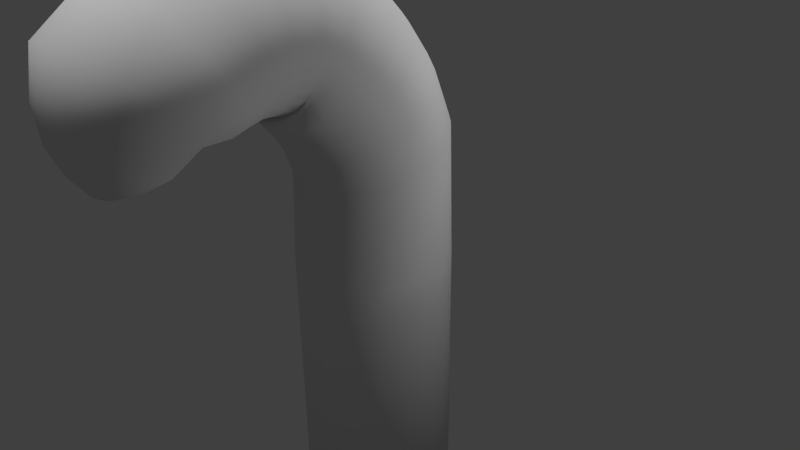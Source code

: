 # Source: 141029_Spotted-garden-eel.blend  (saved by Blender 2.70.0; exported with 4.5.12 LTS)
import bpy
from mathutils import Matrix  # noqa: F401  (used for matrix-valued properties, if any)

bpy.ops.wm.read_factory_settings(use_empty=True)
scene = bpy.context.scene
scene.name = 'Scene'

# ---- collections
col_collection_1 = bpy.data.collections.new('Collection 1'); scene.collection.children.link(col_collection_1)
col_collection_11 = bpy.data.collections.new('Collection 11'); scene.collection.children.link(col_collection_11)

# ---- materials (node trees are filled in below, after node groups)
mat_ell = bpy.data.materials.new('ell')
mat_ell.alpha_threshold = 0.0
mat_ell.use_transparent_shadow = False
mat_ell.roughness = 0.5
mat_ell.line_color = (0.0, 0.0, 0.0, 1.0)

# ---- material node trees

# ---- world
world_world = bpy.data.worlds.new('World'); scene.world = world_world
world_world.color = (0.05088, 0.05088, 0.05088)
world_world.use_sun_shadow = False
world_world.sun_shadow_jitter_overblur = 0.0
world_world.cycles.sampling_method = 'MANUAL'
world_world.cycles.sample_map_resolution = 256

# ---- cameras
cam_camera = bpy.data.cameras.new('Camera')
cam_camera.clip_end = 100.0
cam_camera.lens = 35.0
cam_camera.sensor_width = 32.0
cam_camera.sensor_height = 18.0
cam_camera.ortho_scale = 7.314
cam_camera.dof.focus_distance = 0.0
cam_camera.dof.aperture_fstop = 128.0

# ---- lights
light_001 = bpy.data.lights.new('サン.001', 'SUN')
light_001.transmission_factor = 0.0
light_001.angle = 0.1993
light_001.energy = 1.0
light_001.shadow_buffer_clip_start = 0.5
light_001.shadow_soft_size = 0.1
light_001.shadow_cascade_max_distance = 1000.0
light_001.cycles.use_multiple_importance_sampling = False
light_x = bpy.data.lights.new('サン', 'SUN')
light_x.transmission_factor = 0.0
light_x.angle = 0.1993
light_x.energy = 1.0
light_x.shadow_buffer_clip_start = 0.5
light_x.shadow_soft_size = 0.1
light_x.shadow_cascade_max_distance = 1000.0
light_x.cycles.use_multiple_importance_sampling = False
light_lamp = bpy.data.lights.new('Lamp', 'POINT')
light_lamp.transmission_factor = 0.0
light_lamp.cutoff_distance = 30.0
light_lamp.energy = 100.0
light_lamp.shadow_buffer_clip_start = 1.001
light_lamp.shadow_soft_size = 0.1
light_lamp.shadow_maximum_resolution = 0.006
light_lamp.use_absolute_resolution = True
light_lamp.cycles.use_multiple_importance_sampling = False

# ---- meshes
me_circle = bpy.data.meshes.new('Circle')
me_circle.from_pydata([(0.0, 1.0, 0.0), (-0.1951, 0.9808, 0.0), (-0.3827, 0.9239, 0.0), (-0.5556, 0.8315, 0.0), (-0.7071, 0.7071, 0.0), (-0.8315, 0.5556, 0.0), (-0.9239, 0.3827, 0.0), (-0.9808, 0.1951, 0.0), (-1.0, 7.55e-08, 0.0), (-0.9808, -0.1951, 0.0), (-0.9239, -0.3827, 0.0), (-0.8315, -0.5556, 0.0), (-0.7071, -0.7071, 0.0), (-0.5556, -0.8315, 0.0), (-0.3827, -0.9239, 0.0), (-0.1951, -0.9808, 0.0), (3.258e-07, -1.0, 0.0), (0.1951, -0.9808, 0.0), (0.3827, -0.9239, 0.0), (0.5556, -0.8315, 0.0), (0.7071, -0.7071, 0.0), (0.8315, -0.5556, 0.0), (0.9239, -0.3827, 0.0), (0.9808, -0.1951, 0.0), (1.0, 9.656e-07, 0.0), (0.9808, 0.1951, 0.0), (0.9239, 0.3827, 0.0), (0.8315, 0.5556, 0.0), (0.7071, 0.7071, 0.0), (0.5556, 0.8315, 0.0), (0.3827, 0.9239, 0.0), (0.1951, 0.9808, 0.0), (0.0, 1.0, 3.641), (-0.1951, 0.9808, 3.641), (-0.3827, 0.9239, 3.641), (-0.5556, 0.8315, 3.641), (-0.7071, 0.7071, 3.641), (-0.8315, 0.5556, 3.641), (-0.9239, 0.3827, 3.641), (-0.9808, 0.1951, 3.641), (-1.0, 7.55e-08, 3.641), (-0.9808, -0.1951, 3.641), (-0.9239, -0.3827, 3.641), (-0.8315, -0.5556, 3.641), (-0.7071, -0.7071, 3.641), (-0.5556, -0.8315, 3.641), (-0.3827, -0.9239, 3.641), (-0.1951, -0.9808, 3.641), (3.258e-07, -1.0, 3.641), (0.1951, -0.9808, 3.641), (0.3827, -0.9239, 3.641), (0.5556, -0.8315, 3.641), (0.7071, -0.7071, 3.641), (0.8315, -0.5556, 3.641), (0.9239, -0.3827, 3.641), (0.9808, -0.1951, 3.641), (1.0, 9.656e-07, 3.641), (0.9808, 0.1951, 3.641), (0.9239, 0.3827, 3.641), (0.8315, 0.5556, 3.641), (0.7071, 0.7071, 3.641), (0.5556, 0.8315, 3.641), (0.3827, 0.9239, 3.641), (0.1951, 0.9808, 3.641), (-4.644e-07, 0.9299, 5.517), (-0.1951, 0.9121, 5.51), (-0.3827, 0.8591, 5.489), (-0.5556, 0.7732, 5.455), (-0.7071, 0.6576, 5.409), (-0.8315, 0.5166, 5.354), (-0.9239, 0.3559, 5.29), (-0.9808, 0.1814, 5.221), (-1.0, -6.112e-07, 5.149), (-0.9808, -0.1814, 5.078), (-0.9239, -0.3559, 5.009), (-0.8315, -0.5166, 4.945), (-0.7071, -0.6576, 4.889), (-0.5556, -0.7732, 4.844), (-0.3827, -0.8592, 4.81), (-0.1951, -0.9121, 4.789), (-1.386e-07, -0.9299, 4.782), (0.1951, -0.9121, 4.789), (0.3827, -0.8592, 4.81), (0.5556, -0.7732, 4.844), (0.7071, -0.6576, 4.889), (0.8315, -0.5166, 4.945), (0.9239, -0.3559, 5.009), (0.9808, -0.1814, 5.078), (1.0, 2.165e-07, 5.149), (0.9808, 0.1814, 5.221), (0.9239, 0.3559, 5.29), (0.8315, 0.5166, 5.354), (0.7071, 0.6576, 5.409), (0.5556, 0.7732, 5.455), (0.3827, 0.8592, 5.489), (0.1951, 0.9121, 5.51), (-5.393e-07, 0.679, 6.128), (-0.1951, 0.6622, 6.119), (-0.3827, 0.6125, 6.092), (-0.5556, 0.5317, 6.047), (-0.7071, 0.423, 5.986), (-0.8315, 0.2905, 5.913), (-0.9239, 0.1393, 5.829), (-0.9808, -0.0247, 5.738), (-1.0, -0.1953, 5.643), (-0.9808, -0.3658, 5.548), (-0.9239, -0.5298, 5.457), (-0.8315, -0.681, 5.373), (-0.7071, -0.8135, 5.3), (-0.5556, -0.9222, 5.24), (-0.3827, -1.003, 5.195), (-0.1951, -1.053, 5.167), (-2.135e-07, -1.07, 5.158), (0.1951, -1.053, 5.167), (0.3827, -1.003, 5.195), (0.5556, -0.9222, 5.24), (0.7071, -0.8135, 5.3), (0.8315, -0.681, 5.373), (0.9239, -0.5298, 5.457), (0.9808, -0.3658, 5.548), (1.0, -0.1953, 5.643), (0.9808, -0.0247, 5.738), (0.9239, 0.1393, 5.829), (0.8315, 0.2905, 5.913), (0.7071, 0.423, 5.986), (0.5556, 0.5317, 6.047), (0.3827, 0.6125, 6.092), (0.1951, 0.6622, 6.119), (-4.657e-07, 0.549, 6.353), (-0.1951, 0.5331, 6.342), (-0.3827, 0.4863, 6.31), (-0.5556, 0.4102, 6.257), (-0.7071, 0.3078, 6.187), (-0.8315, 0.1831, 6.101), (-0.9239, 0.04078, 6.003), (-0.9808, -0.1136, 5.896), (-1.0, -0.2742, 5.785), (-0.9808, -0.4348, 5.675), (-0.9239, -0.5893, 5.568), (-0.8315, -0.7316, 5.47), (-0.7071, -0.8563, 5.384), (-0.5556, -0.9587, 5.313), (-0.3827, -1.035, 5.261), (-0.1951, -1.082, 5.229), (-1.398e-07, -1.097, 5.218), (0.1951, -1.082, 5.229), (0.3827, -1.035, 5.261), (0.5556, -0.9587, 5.313), (0.7071, -0.8563, 5.384), (0.8315, -0.7316, 5.47), (0.9239, -0.5893, 5.568), (0.9808, -0.4348, 5.675), (1.0, -0.2742, 5.785), (0.9808, -0.1136, 5.896), (0.9239, 0.04078, 6.003), (0.8315, 0.1831, 6.101), (0.7071, 0.3078, 6.187), (0.5556, 0.4102, 6.257), (0.3827, 0.4863, 6.31), (0.1951, 0.5331, 6.342), (-6.707e-07, 0.2469, 6.775), (-0.1951, 0.2327, 6.763), (-0.3827, 0.1905, 6.724), (-0.5556, 0.1221, 6.662), (-0.7071, 0.03001, 6.579), (-0.8315, -0.08221, 6.477), (-0.9239, -0.2102, 6.361), (-0.9808, -0.3492, 6.235), (-1.0, -0.4936, 6.103), (-0.9808, -0.6381, 5.972), (-0.9239, -0.777, 5.846), (-0.8315, -0.905, 5.73), (-0.7071, -1.017, 5.628), (-0.5556, -1.109, 5.545), (-0.3827, -1.178, 5.483), (-0.1951, -1.22, 5.444), (-3.448e-07, -1.234, 5.431), (0.1951, -1.22, 5.444), (0.3827, -1.178, 5.483), (0.5556, -1.109, 5.545), (0.7071, -1.017, 5.628), (0.8315, -0.905, 5.73), (0.9239, -0.777, 5.846), (0.9808, -0.6381, 5.972), (1.0, -0.4936, 6.103), (0.9808, -0.3492, 6.235), (0.9239, -0.2102, 6.361), (0.8315, -0.08221, 6.477), (0.7071, 0.03001, 6.579), (0.5556, 0.1221, 6.662), (0.3827, 0.1905, 6.724), (0.1951, 0.2327, 6.763), (-4.91e-07, -0.1107, 7.158), (-0.1951, -0.1232, 7.144), (-0.3827, -0.1604, 7.101), (-0.5556, -0.2208, 7.031), (-0.7071, -0.3021, 6.937), (-0.8315, -0.4011, 6.822), (-0.9239, -0.5141, 6.691), (-0.9808, -0.6367, 6.549), (-1.0, -0.7642, 6.402), (-0.9808, -0.8916, 6.254), (-0.9239, -1.014, 6.112), (-0.8315, -1.127, 5.981), (-0.7071, -1.226, 5.866), (-0.5556, -1.308, 5.772), (-0.3827, -1.368, 5.702), (-0.1951, -1.405, 5.659), (-1.652e-07, -1.418, 5.645), (0.1951, -1.405, 5.659), (0.3827, -1.368, 5.702), (0.5556, -1.308, 5.772), (0.7071, -1.226, 5.866), (0.8315, -1.127, 5.981), (0.9239, -1.014, 6.112), (0.9808, -0.8916, 6.254), (1.0, -0.7642, 6.402), (0.9808, -0.6367, 6.549), (0.9239, -0.5141, 6.691), (0.8315, -0.4011, 6.822), (0.7071, -0.3021, 6.937), (0.5556, -0.2208, 7.031), (0.3827, -0.1604, 7.101), (0.1951, -0.1232, 7.144), (-3.392e-07, -0.679, 7.607), (-0.1951, -0.6875, 7.59), (-0.3827, -0.7128, 7.539), (-0.5556, -0.7538, 7.456), (-0.7071, -0.809, 7.345), (-0.8315, -0.8763, 7.209), (-0.9239, -0.9531, 7.054), (-0.9808, -1.036, 6.886), (-1.0, -1.123, 6.711), (-0.9808, -1.21, 6.537), (-0.9239, -1.293, 6.369), (-0.8315, -1.37, 6.214), (-0.7071, -1.437, 6.078), (-0.5556, -1.492, 5.966), (-0.3827, -1.533, 5.884), (-0.1951, -1.559, 5.833), (-1.34e-08, -1.567, 5.815), (0.1951, -1.559, 5.833), (0.3827, -1.533, 5.884), (0.5556, -1.492, 5.966), (0.7071, -1.437, 6.078), (0.8315, -1.37, 6.214), (0.9239, -1.293, 6.369), (0.9808, -1.21, 6.537), (1.0, -1.123, 6.711), (0.9808, -1.036, 6.886), (0.9239, -0.9531, 7.054), (0.8315, -0.8763, 7.209), (0.7071, -0.809, 7.345), (0.5556, -0.7538, 7.456), (0.3827, -0.7128, 7.539), (0.1951, -0.6875, 7.59), (-2.269e-07, -1.357, 7.856), (-0.1951, -1.358, 7.836), (-0.3827, -1.361, 7.78), (-0.5556, -1.367, 7.687), (-0.7071, -1.375, 7.563), (-0.8315, -1.384, 7.412), (-0.9239, -1.394, 7.239), (-0.9808, -1.406, 7.052), (-1.0, -1.418, 6.857), (-0.9808, -1.43, 6.663), (-0.9239, -1.441, 6.475), (-0.8315, -1.451, 6.303), (-0.7071, -1.461, 6.152), (-0.5556, -1.468, 6.027), (-0.3827, -1.474, 5.935), (-0.1951, -1.477, 5.878), (9.89e-08, -1.478, 5.859), (0.1951, -1.477, 5.878), (0.3827, -1.474, 5.935), (0.5556, -1.468, 6.027), (0.7071, -1.461, 6.152), (0.8315, -1.451, 6.303), (0.9239, -1.441, 6.475), (0.9808, -1.43, 6.663), (1.0, -1.418, 6.857), (0.9808, -1.406, 7.052), (0.9239, -1.394, 7.239), (0.8315, -1.384, 7.412), (0.7071, -1.375, 7.563), (0.5556, -1.367, 7.687), (0.3827, -1.361, 7.78), (0.1951, -1.358, 7.836), (-1.631e-07, -1.896, 7.871), (-0.1951, -1.893, 7.852), (-0.3827, -1.886, 7.796), (-0.5556, -1.875, 7.704), (-0.7071, -1.859, 7.581), (-0.8315, -1.841, 7.43), (-0.9239, -1.819, 7.259), (-0.9808, -1.796, 7.073), (-1.0, -1.772, 6.879), (-0.9808, -1.747, 6.685), (-0.9239, -1.724, 6.499), (-0.8315, -1.703, 6.328), (-0.7071, -1.684, 6.177), (-0.5556, -1.668, 6.054), (-0.3827, -1.657, 5.962), (-0.1951, -1.65, 5.906), (1.627e-07, -1.648, 5.887), (0.1951, -1.65, 5.906), (0.3827, -1.657, 5.962), (0.5556, -1.668, 6.054), (0.7071, -1.684, 6.177), (0.8315, -1.703, 6.328), (0.9239, -1.724, 6.499), (0.9808, -1.747, 6.685), (1.0, -1.772, 6.879), (0.9808, -1.796, 7.073), (0.9239, -1.819, 7.259), (0.8315, -1.841, 7.43), (0.7071, -1.859, 7.581), (0.5556, -1.875, 7.704), (0.3827, -1.886, 7.796), (0.1951, -1.893, 7.852), (-1.131e-07, -2.469, 7.773), (-0.1951, -2.462, 7.755), (-0.3827, -2.442, 7.702), (-0.5556, -2.41, 7.615), (-0.7071, -2.367, 7.499), (-0.8315, -2.315, 7.356), (-0.9239, -2.255, 7.194), (-0.9808, -2.19, 7.018), (-1.0, -2.123, 6.835), (-0.9808, -2.055, 6.652), (-0.9239, -1.99, 6.476), (-0.8315, -1.931, 6.314), (-0.7071, -1.878, 6.172), (-0.5556, -1.835, 6.055), (-0.3827, -1.803, 5.968), (-0.1951, -1.784, 5.915), (2.128e-07, -1.777, 5.897), (0.1951, -1.784, 5.915), (0.3827, -1.803, 5.968), (0.5556, -1.835, 6.055), (0.7071, -1.878, 6.172), (0.8315, -1.931, 6.314), (0.9239, -1.99, 6.476), (0.9808, -2.055, 6.652), (1.0, -2.123, 6.835), (0.9808, -2.19, 7.018), (0.9239, -2.255, 7.194), (0.8315, -2.315, 7.356), (0.7071, -2.367, 7.499), (0.5556, -2.41, 7.615), (0.3827, -2.442, 7.702), (0.1951, -2.462, 7.755), (-8.031e-09, -3.074, 7.523), (-0.1951, -3.064, 7.507), (-0.3827, -3.033, 7.459), (-0.5556, -2.982, 7.382), (-0.7071, -2.914, 7.278), (-0.8315, -2.831, 7.151), (-0.9239, -2.736, 7.006), (-0.9808, -2.633, 6.85), (-1.0, -2.526, 6.686), (-0.9808, -2.419, 6.523), (-0.9239, -2.316, 6.367), (-0.8315, -2.221, 6.222), (-0.7071, -2.138, 6.095), (-0.5556, -2.07, 5.991), (-0.3827, -2.019, 5.914), (-0.1951, -1.988, 5.866), (3.178e-07, -1.977, 5.85), (0.1951, -1.988, 5.866), (0.3827, -2.019, 5.914), (0.5556, -2.07, 5.991), (0.7071, -2.138, 6.095), (0.8315, -2.221, 6.222), (0.9239, -2.316, 6.367), (0.9808, -2.419, 6.523), (1.0, -2.526, 6.686), (0.9808, -2.633, 6.85), (0.9239, -2.736, 7.006), (0.8315, -2.831, 7.151), (0.7071, -2.914, 7.278), (0.5556, -2.982, 7.382), (0.3827, -3.033, 7.459), (0.1951, -3.064, 7.507), (7.83e-08, -3.719, 7.028), (-0.1951, -3.703, 7.016), (-0.3827, -3.658, 6.982), (-0.5556, -3.583, 6.927), (-0.7071, -3.484, 6.853), (-0.8315, -3.362, 6.762), (-0.9239, -3.224, 6.659), (-0.9808, -3.073, 6.547), (-1.0, -2.917, 6.43), (-0.9808, -2.76, 6.314), (-0.9239, -2.61, 6.201), (-0.8315, -2.471, 6.098), (-0.7071, -2.35, 6.008), (-0.5556, -2.25, 5.933), (-0.3827, -2.176, 5.878), (-0.1951, -2.13, 5.844), (4.041e-07, -2.115, 5.833), (0.1951, -2.13, 5.844), (0.3827, -2.176, 5.878), (0.5556, -2.25, 5.933), (0.7071, -2.35, 6.008), (0.8315, -2.471, 6.098), (0.9239, -2.61, 6.201), (0.9808, -2.76, 6.314), (1.0, -2.917, 6.43), (0.9808, -3.073, 6.547), (0.9239, -3.224, 6.659), (0.8315, -3.362, 6.762), (0.7071, -3.484, 6.853), (0.5556, -3.583, 6.927), (0.3827, -3.658, 6.982), (0.1951, -3.703, 7.016), (-6.886e-08, -3.842, 6.498), (-0.1563, -3.828, 6.492), (-0.3066, -3.786, 6.473), (-0.4451, -3.718, 6.443), (-0.5665, -3.628, 6.402), (-0.6661, -3.517, 6.352), (-0.7402, -3.391, 6.295), (-0.7858, -3.254, 6.233), (-0.8011, -3.111, 6.169), (-0.7858, -2.969, 6.105), (-0.7402, -2.832, 6.043), (-0.6661, -2.705, 5.986), (-0.5665, -2.595, 5.937), (-0.4451, -2.504, 5.896), (-0.3066, -2.436, 5.865), (-0.1563, -2.395, 5.847), (1.922e-07, -2.381, 5.84), (0.1563, -2.395, 5.847), (0.3066, -2.436, 5.865), (0.4451, -2.504, 5.896), (0.5665, -2.595, 5.937), (0.6661, -2.705, 5.986), (0.7402, -2.832, 6.043), (0.7858, -2.969, 6.105), (0.8011, -3.111, 6.169), (0.7858, -3.254, 6.233), (0.7402, -3.391, 6.295), (0.6661, -3.517, 6.352), (0.5665, -3.628, 6.402), (0.4451, -3.718, 6.443), (0.3066, -3.786, 6.473), (0.1563, -3.828, 6.492), (2.657e-07, -3.811, 6.074), (-0.1169, -3.801, 6.069), (-0.2294, -3.77, 6.055), (-0.333, -3.719, 6.033), (-0.4239, -3.651, 6.002), (-0.4984, -3.568, 5.965), (-0.5538, -3.474, 5.922), (-0.5879, -3.371, 5.876), (-0.5994, -3.265, 5.828), (-0.5879, -3.158, 5.78), (-0.5538, -3.055, 5.734), (-0.4984, -2.961, 5.691), (-0.4239, -2.878, 5.654), (-0.333, -2.81, 5.623), (-0.2294, -2.76, 5.601), (-0.1169, -2.729, 5.587), (4.61e-07, -2.718, 5.582), (0.1169, -2.729, 5.587), (0.2294, -2.76, 5.601), (0.333, -2.81, 5.623), (0.4239, -2.878, 5.654), (0.4984, -2.961, 5.691), (0.5538, -3.055, 5.734), (0.5879, -3.158, 5.78), (0.5994, -3.265, 5.828), (0.5879, -3.371, 5.876), (0.5538, -3.474, 5.922), (0.4984, -3.568, 5.965), (0.4239, -3.651, 6.002), (0.333, -3.719, 6.033), (0.2294, -3.77, 6.055), (0.1169, -3.801, 6.069), (2.797e-07, -3.695, 5.788), (-0.07328, -3.688, 5.785), (-0.1437, -3.669, 5.776), (-0.2087, -3.637, 5.762), (-0.2656, -3.594, 5.742), (-0.3123, -3.543, 5.719), (-0.347, -3.483, 5.692), (-0.3684, -3.419, 5.664), (-0.3756, -3.352, 5.633), (-0.3684, -3.285, 5.603), (-0.347, -3.221, 5.574), (-0.3123, -3.162, 5.548), (-0.2656, -3.11, 5.524), (-0.2087, -3.067, 5.505), (-0.1437, -3.036, 5.491), (-0.07328, -3.016, 5.482), (4.02e-07, -3.01, 5.479), (0.07328, -3.016, 5.482), (0.1437, -3.036, 5.491), (0.2087, -3.067, 5.505), (0.2656, -3.11, 5.524), (0.3123, -3.162, 5.548), (0.347, -3.221, 5.574), (0.3684, -3.285, 5.603), (0.3756, -3.352, 5.633), (0.3684, -3.419, 5.664), (0.347, -3.483, 5.692), (0.3123, -3.543, 5.719), (0.2656, -3.594, 5.742), (0.2087, -3.637, 5.762), (0.1437, -3.669, 5.776), (0.07328, -3.688, 5.785), (2.336e-07, -3.514, 5.546), (-0.02168, -3.512, 5.545), (-0.04252, -3.506, 5.542), (-0.06173, -3.497, 5.538), (-0.07857, -3.484, 5.532), (-0.09239, -3.469, 5.525), (-0.1027, -3.451, 5.517), (-0.109, -3.432, 5.509), (-0.1111, -3.412, 5.5), (-0.109, -3.393, 5.491), (-0.1027, -3.374, 5.483), (-0.09239, -3.356, 5.475), (-0.07857, -3.341, 5.468), (-0.06173, -3.328, 5.462), (-0.04252, -3.319, 5.458), (-0.02168, -3.313, 5.455), (2.698e-07, -3.311, 5.454), (0.02168, -3.313, 5.455), (0.04252, -3.319, 5.458), (0.06173, -3.328, 5.462), (0.07857, -3.341, 5.468), (0.09239, -3.356, 5.475), (0.1027, -3.374, 5.483), (0.109, -3.393, 5.491), (0.1111, -3.412, 5.5), (0.109, -3.432, 5.509), (0.1027, -3.451, 5.517), (0.09239, -3.469, 5.525), (0.07857, -3.484, 5.532), (0.06173, -3.497, 5.538), (0.04252, -3.506, 5.542), (0.02168, -3.512, 5.545)], [], [(1, 0, 31, 30, 29, 28, 27, 26, 25, 24, 23, 22, 21, 20, 19, 18, 17, 16, 15, 14, 13, 12, 11, 10, 9, 8, 7, 6, 5, 4, 3, 2), (61, 62, 94, 93), (29, 30, 62, 61), (25, 26, 58, 57), (21, 22, 54, 53), (17, 18, 50, 49), (9, 10, 42, 41), (5, 6, 38, 37), (1, 2, 34, 33), (13, 14, 46, 45), (30, 31, 63, 62), (26, 27, 59, 58), (22, 23, 55, 54), (18, 19, 51, 50), (14, 15, 47, 46), (10, 11, 43, 42), (6, 7, 39, 38), (2, 3, 35, 34), (31, 0, 32, 63), (27, 28, 60, 59), (23, 24, 56, 55), (19, 20, 52, 51), (15, 16, 48, 47), (11, 12, 44, 43), (7, 8, 40, 39), (3, 4, 36, 35), (28, 29, 61, 60), (24, 25, 57, 56), (20, 21, 53, 52), (16, 17, 49, 48), (4, 5, 37, 36), (0, 1, 33, 32), (12, 13, 45, 44), (8, 9, 41, 40), (93, 94, 126, 125), (57, 58, 90, 89), (53, 54, 86, 85), (49, 50, 82, 81), (45, 46, 78, 77), (41, 42, 74, 73), (37, 38, 70, 69), (33, 34, 66, 65), (62, 63, 95, 94), (58, 59, 91, 90), (54, 55, 87, 86), (50, 51, 83, 82), (34, 35, 67, 66), (46, 47, 79, 78), (42, 43, 75, 74), (38, 39, 71, 70), (63, 32, 64, 95), (59, 60, 92, 91), (55, 56, 88, 87), (51, 52, 84, 83), (39, 40, 72, 71), (35, 36, 68, 67), (47, 48, 80, 79), (43, 44, 76, 75), (60, 61, 93, 92), (56, 57, 89, 88), (52, 53, 85, 84), (48, 49, 81, 80), (44, 45, 77, 76), (40, 41, 73, 72), (36, 37, 69, 68), (32, 33, 65, 64), (125, 126, 158, 157), (89, 90, 122, 121), (85, 86, 118, 117), (81, 82, 114, 113), (77, 78, 110, 109), (73, 74, 106, 105), (69, 70, 102, 101), (65, 66, 98, 97), (94, 95, 127, 126), (90, 91, 123, 122), (86, 87, 119, 118), (82, 83, 115, 114), (78, 79, 111, 110), (74, 75, 107, 106), (70, 71, 103, 102), (66, 67, 99, 98), (95, 64, 96, 127), (91, 92, 124, 123), (87, 88, 120, 119), (83, 84, 116, 115), (67, 68, 100, 99), (79, 80, 112, 111), (75, 76, 108, 107), (71, 72, 104, 103), (92, 93, 125, 124), (88, 89, 121, 120), (84, 85, 117, 116), (80, 81, 113, 112), (72, 73, 105, 104), (68, 69, 101, 100), (64, 65, 97, 96), (76, 77, 109, 108), (157, 158, 190, 189), (121, 122, 154, 153), (117, 118, 150, 149), (113, 114, 146, 145), (105, 106, 138, 137), (101, 102, 134, 133), (97, 98, 130, 129), (109, 110, 142, 141), (126, 127, 159, 158), (122, 123, 155, 154), (118, 119, 151, 150), (114, 115, 147, 146), (110, 111, 143, 142), (106, 107, 139, 138), (102, 103, 135, 134), (98, 99, 131, 130), (127, 96, 128, 159), (123, 124, 156, 155), (119, 120, 152, 151), (115, 116, 148, 147), (111, 112, 144, 143), (107, 108, 140, 139), (103, 104, 136, 135), (99, 100, 132, 131), (124, 125, 157, 156), (120, 121, 153, 152), (116, 117, 149, 148), (112, 113, 145, 144), (100, 101, 133, 132), (96, 97, 129, 128), (108, 109, 141, 140), (104, 105, 137, 136), (189, 190, 222, 221), (153, 154, 186, 185), (149, 150, 182, 181), (145, 146, 178, 177), (133, 134, 166, 165), (129, 130, 162, 161), (141, 142, 174, 173), (137, 138, 170, 169), (158, 159, 191, 190), (154, 155, 187, 186), (150, 151, 183, 182), (146, 147, 179, 178), (138, 139, 171, 170), (134, 135, 167, 166), (130, 131, 163, 162), (142, 143, 175, 174), (159, 128, 160, 191), (155, 156, 188, 187), (151, 152, 184, 183), (147, 148, 180, 179), (143, 144, 176, 175), (139, 140, 172, 171), (135, 136, 168, 167), (131, 132, 164, 163), (156, 157, 189, 188), (152, 153, 185, 184), (148, 149, 181, 180), (144, 145, 177, 176), (128, 129, 161, 160), (140, 141, 173, 172), (136, 137, 169, 168), (132, 133, 165, 164), (221, 222, 254, 253), (185, 186, 218, 217), (181, 182, 214, 213), (177, 178, 210, 209), (161, 162, 194, 193), (173, 174, 206, 205), (169, 170, 202, 201), (165, 166, 198, 197), (190, 191, 223, 222), (186, 187, 219, 218), (182, 183, 215, 214), (178, 179, 211, 210), (166, 167, 199, 198), (162, 163, 195, 194), (174, 175, 207, 206), (170, 171, 203, 202), (191, 160, 192, 223), (187, 188, 220, 219), (183, 184, 216, 215), (179, 180, 212, 211), (171, 172, 204, 203), (167, 168, 200, 199), (163, 164, 196, 195), (175, 176, 208, 207), (188, 189, 221, 220), (184, 185, 217, 216), (180, 181, 213, 212), (176, 177, 209, 208), (172, 173, 205, 204), (168, 169, 201, 200), (164, 165, 197, 196), (160, 161, 193, 192), (253, 254, 286, 285), (217, 218, 250, 249), (213, 214, 246, 245), (209, 210, 242, 241), (205, 206, 238, 237), (201, 202, 234, 233), (197, 198, 230, 229), (193, 194, 226, 225), (222, 223, 255, 254), (218, 219, 251, 250), (214, 215, 247, 246), (210, 211, 243, 242), (194, 195, 227, 226), (206, 207, 239, 238), (202, 203, 235, 234), (198, 199, 231, 230), (223, 192, 224, 255), (219, 220, 252, 251), (215, 216, 248, 247), (211, 212, 244, 243), (199, 200, 232, 231), (195, 196, 228, 227), (207, 208, 240, 239), (203, 204, 236, 235), (220, 221, 253, 252), (216, 217, 249, 248), (212, 213, 245, 244), (208, 209, 241, 240), (204, 205, 237, 236), (200, 201, 233, 232), (196, 197, 229, 228), (192, 193, 225, 224), (285, 286, 318, 317), (249, 250, 282, 281), (245, 246, 278, 277), (241, 242, 274, 273), (237, 238, 270, 269), (233, 234, 266, 265), (229, 230, 262, 261), (225, 226, 258, 257), (254, 255, 287, 286), (250, 251, 283, 282), (246, 247, 279, 278), (242, 243, 275, 274), (238, 239, 271, 270), (234, 235, 267, 266), (230, 231, 263, 262), (226, 227, 259, 258), (255, 224, 256, 287), (251, 252, 284, 283), (247, 248, 280, 279), (243, 244, 276, 275), (227, 228, 260, 259), (239, 240, 272, 271), (235, 236, 268, 267), (231, 232, 264, 263), (252, 253, 285, 284), (248, 249, 281, 280), (244, 245, 277, 276), (240, 241, 273, 272), (232, 233, 265, 264), (228, 229, 261, 260), (224, 225, 257, 256), (236, 237, 269, 268), (317, 318, 350, 349), (281, 282, 314, 313), (277, 278, 310, 309), (273, 274, 306, 305), (265, 266, 298, 297), (261, 262, 294, 293), (257, 258, 290, 289), (269, 270, 302, 301), (286, 287, 319, 318), (282, 283, 315, 314), (278, 279, 311, 310), (274, 275, 307, 306), (270, 271, 303, 302), (266, 267, 299, 298), (262, 263, 295, 294), (258, 259, 291, 290), (287, 256, 288, 319), (283, 284, 316, 315), (279, 280, 312, 311), (275, 276, 308, 307), (271, 272, 304, 303), (267, 268, 300, 299), (263, 264, 296, 295), (259, 260, 292, 291), (284, 285, 317, 316), (280, 281, 313, 312), (276, 277, 309, 308), (272, 273, 305, 304), (260, 261, 293, 292), (256, 257, 289, 288), (268, 269, 301, 300), (264, 265, 297, 296), (349, 350, 382, 381), (313, 314, 346, 345), (309, 310, 342, 341), (305, 306, 338, 337), (293, 294, 326, 325), (289, 290, 322, 321), (301, 302, 334, 333), (297, 298, 330, 329), (318, 319, 351, 350), (314, 315, 347, 346), (310, 311, 343, 342), (306, 307, 339, 338), (298, 299, 331, 330), (294, 295, 327, 326), (290, 291, 323, 322), (302, 303, 335, 334), (319, 288, 320, 351), (315, 316, 348, 347), (311, 312, 344, 343), (307, 308, 340, 339), (303, 304, 336, 335), (299, 300, 332, 331), (295, 296, 328, 327), (291, 292, 324, 323), (316, 317, 349, 348), (312, 313, 345, 344), (308, 309, 341, 340), (304, 305, 337, 336), (288, 289, 321, 320), (300, 301, 333, 332), (296, 297, 329, 328), (292, 293, 325, 324), (381, 382, 414, 413), (345, 346, 378, 377), (341, 342, 374, 373), (337, 338, 370, 369), (321, 322, 354, 353), (333, 334, 366, 365), (329, 330, 362, 361), (325, 326, 358, 357), (350, 351, 383, 382), (346, 347, 379, 378), (342, 343, 375, 374), (338, 339, 371, 370), (326, 327, 359, 358), (322, 323, 355, 354), (334, 335, 367, 366), (330, 331, 363, 362), (351, 320, 352, 383), (347, 348, 380, 379), (343, 344, 376, 375), (339, 340, 372, 371), (331, 332, 364, 363), (327, 328, 360, 359), (323, 324, 356, 355), (335, 336, 368, 367), (348, 349, 381, 380), (344, 345, 377, 376), (340, 341, 373, 372), (336, 337, 369, 368), (332, 333, 365, 364), (328, 329, 361, 360), (324, 325, 357, 356), (320, 321, 353, 352), (413, 414, 446, 445), (377, 378, 410, 409), (373, 374, 406, 405), (369, 370, 402, 401), (365, 366, 398, 397), (361, 362, 394, 393), (357, 358, 390, 389), (353, 354, 386, 385), (382, 383, 415, 414), (378, 379, 411, 410), (374, 375, 407, 406), (370, 371, 403, 402), (354, 355, 387, 386), (366, 367, 399, 398), (362, 363, 395, 394), (358, 359, 391, 390), (383, 352, 384, 415), (379, 380, 412, 411), (375, 376, 408, 407), (371, 372, 404, 403), (359, 360, 392, 391), (355, 356, 388, 387), (367, 368, 400, 399), (363, 364, 396, 395), (380, 381, 413, 412), (376, 377, 409, 408), (372, 373, 405, 404), (368, 369, 401, 400), (364, 365, 397, 396), (360, 361, 393, 392), (356, 357, 389, 388), (352, 353, 385, 384), (445, 446, 478, 477), (409, 410, 442, 441), (405, 406, 438, 437), (401, 402, 434, 433), (397, 398, 430, 429), (393, 394, 426, 425), (389, 390, 422, 421), (385, 386, 418, 417), (414, 415, 447, 446), (410, 411, 443, 442), (406, 407, 439, 438), (402, 403, 435, 434), (398, 399, 431, 430), (394, 395, 427, 426), (390, 391, 423, 422), (386, 387, 419, 418), (415, 384, 416, 447), (411, 412, 444, 443), (407, 408, 440, 439), (403, 404, 436, 435), (387, 388, 420, 419), (399, 400, 432, 431), (395, 396, 428, 427), (391, 392, 424, 423), (412, 413, 445, 444), (408, 409, 441, 440), (404, 405, 437, 436), (400, 401, 433, 432), (392, 393, 425, 424), (388, 389, 421, 420), (384, 385, 417, 416), (396, 397, 429, 428), (477, 478, 510, 509), (441, 442, 474, 473), (437, 438, 470, 469), (433, 434, 466, 465), (425, 426, 458, 457), (421, 422, 454, 453), (417, 418, 450, 449), (429, 430, 462, 461), (446, 447, 479, 478), (442, 443, 475, 474), (438, 439, 471, 470), (434, 435, 467, 466), (430, 431, 463, 462), (426, 427, 459, 458), (422, 423, 455, 454), (418, 419, 451, 450), (447, 416, 448, 479), (443, 444, 476, 475), (439, 440, 472, 471), (435, 436, 468, 467), (431, 432, 464, 463), (427, 428, 460, 459), (423, 424, 456, 455), (419, 420, 452, 451), (444, 445, 477, 476), (440, 441, 473, 472), (436, 437, 469, 468), (432, 433, 465, 464), (420, 421, 453, 452), (416, 417, 449, 448), (428, 429, 461, 460), (424, 425, 457, 456), (509, 510, 542, 541), (473, 474, 506, 505), (469, 470, 502, 501), (465, 466, 498, 497), (453, 454, 486, 485), (449, 450, 482, 481), (461, 462, 494, 493), (457, 458, 490, 489), (478, 479, 511, 510), (474, 475, 507, 506), (470, 471, 503, 502), (466, 467, 499, 498), (458, 459, 491, 490), (454, 455, 487, 486), (450, 451, 483, 482), (462, 463, 495, 494), (479, 448, 480, 511), (475, 476, 508, 507), (471, 472, 504, 503), (467, 468, 500, 499), (463, 464, 496, 495), (459, 460, 492, 491), (455, 456, 488, 487), (451, 452, 484, 483), (476, 477, 509, 508), (472, 473, 505, 504), (468, 469, 501, 500), (464, 465, 497, 496), (448, 449, 481, 480), (460, 461, 493, 492), (456, 457, 489, 488), (452, 453, 485, 484), (513, 514, 515, 516, 517, 518, 519, 520, 521, 522, 523, 524, 525, 526, 527, 528, 529, 530, 531, 532, 533, 534, 535, 536, 537, 538, 539, 540, 541, 542, 543, 512), (505, 506, 538, 537), (501, 502, 534, 533), (497, 498, 530, 529), (481, 482, 514, 513), (493, 494, 526, 525), (489, 490, 522, 521), (485, 486, 518, 517), (510, 511, 543, 542), (506, 507, 539, 538), (502, 503, 535, 534), (498, 499, 531, 530), (486, 487, 519, 518), (482, 483, 515, 514), (494, 495, 527, 526), (490, 491, 523, 522), (511, 480, 512, 543), (507, 508, 540, 539), (503, 504, 536, 535), (499, 500, 532, 531), (491, 492, 524, 523), (487, 488, 520, 519), (483, 484, 516, 515), (495, 496, 528, 527), (508, 509, 541, 540), (504, 505, 537, 536), (500, 501, 533, 532), (496, 497, 529, 528), (492, 493, 525, 524), (488, 489, 521, 520), (484, 485, 517, 516), (480, 481, 513, 512)])
me_circle.polygons.foreach_set('use_smooth', [True] * 514)
_uv = me_circle.uv_layers.new(name='UVMap')
_uv.uv.foreach_set('vector', [0.7937, 0.004021, 0.8134, 0.0001075, 0.8334, 0.0001076, 0.8531, 0.004022, 0.8716, 0.0117, 0.8883, 0.02285, 0.9025, 0.03703, 0.9136, 0.05371, 0.9213, 0.07225, 0.9252, 0.09192, 0.9252, 0.112, 0.9213, 0.1317, 0.9136, 0.1502, 0.9025, 0.1669, 0.8883, 0.1811, 0.8716, 0.1922, 0.8531, 0.1999, 0.8334, 0.2038, 0.8134, 0.2038, 0.7937, 0.1999, 0.7751, 0.1922, 0.7585, 0.1811, 0.7443, 0.1669, 0.7331, 0.1502, 0.7254, 0.1317, 0.7215, 0.112, 0.7215, 0.09192, 0.7254, 0.07225, 0.7331, 0.05371, 0.7443, 0.03703, 0.7585, 0.02284, 0.7751, 0.0117, 0.6473, 0.3951, 0.6681, 0.3938, 0.6829, 0.5819, 0.664, 0.5808, 0.6369, 0.001566, 0.658, 0.001089, 0.6681, 0.3938, 0.6473, 0.3951, 0.5523, 0.003297, 0.5734, 0.002898, 0.5839, 0.3999, 0.5623, 0.4017, 0.4673, 0.004541, 0.4886, 0.00429, 0.4963, 0.4067, 0.474, 0.4082, 0.3818, 0.005079, 0.4032, 0.005016, 0.4061, 0.4111, 0.3833, 0.4115, 0.211, 0.003877, 0.2323, 0.00418, 0.2246, 0.407, 0.2024, 0.4054, 0.1261, 0.002366, 0.1473, 0.00278, 0.1372, 0.4003, 0.1159, 0.3986, 0.04151, 0.0005739, 0.06264, 0.001036, 0.05308, 0.3942, 0.03238, 0.393, 0.2963, 0.004844, 0.3176, 0.004975, 0.3147, 0.4111, 0.292, 0.4105, 0.658, 0.001089, 0.6791, 0.0006017, 0.6888, 0.3927, 0.6681, 0.3938, 0.5734, 0.002898, 0.5946, 0.002475, 0.6052, 0.3982, 0.5839, 0.3999, 0.4886, 0.00429, 0.5098, 0.003997, 0.5185, 0.4051, 0.4963, 0.4067, 0.4032, 0.005016, 0.4246, 0.004906, 0.4288, 0.4104, 0.4061, 0.4111, 0.3176, 0.004975, 0.339, 0.005058, 0.3375, 0.4115, 0.3147, 0.4111, 0.2323, 0.00418, 0.2536, 0.004444, 0.2469, 0.4084, 0.2246, 0.407, 0.1473, 0.00278, 0.1685, 0.003173, 0.1587, 0.402, 0.1372, 0.4003, 0.06264, 0.001036, 0.08378, 0.00149, 0.07388, 0.3955, 0.05308, 0.3942, 0.6791, 0.0006017, 0.7002, 0.0001075, 0.7095, 0.3917, 0.6888, 0.3927, 0.5946, 0.002475, 0.6157, 0.002029, 0.6263, 0.3966, 0.6052, 0.3982, 0.5098, 0.003997, 0.5311, 0.003665, 0.5405, 0.4034, 0.5185, 0.4051, 0.4246, 0.004906, 0.4459, 0.004747, 0.4514, 0.4094, 0.4288, 0.4104, 0.339, 0.005058, 0.3604, 0.005093, 0.3604, 0.4116, 0.3375, 0.4115, 0.2536, 0.004444, 0.2749, 0.004666, 0.2694, 0.4096, 0.2469, 0.4084, 0.1685, 0.003173, 0.1897, 0.00354, 0.1804, 0.4037, 0.1587, 0.402, 0.08378, 0.00149, 0.1049, 0.001935, 0.09481, 0.397, 0.07388, 0.3955, 0.6157, 0.002029, 0.6369, 0.001566, 0.6473, 0.3951, 0.6263, 0.3966, 0.5311, 0.003665, 0.5523, 0.003297, 0.5623, 0.4017, 0.5405, 0.4034, 0.4459, 0.004747, 0.4673, 0.004541, 0.474, 0.4082, 0.4514, 0.4094, 0.3604, 0.005093, 0.3818, 0.005079, 0.3833, 0.4115, 0.3604, 0.4116, 0.1049, 0.001935, 0.1261, 0.002366, 0.1159, 0.3986, 0.09481, 0.397, 0.0204, 0.0001076, 0.04151, 0.0005739, 0.03238, 0.393, 0.01174, 0.3921, 0.2749, 0.004666, 0.2963, 0.004844, 0.292, 0.4105, 0.2694, 0.4096, 0.1897, 0.00354, 0.211, 0.003877, 0.2024, 0.4054, 0.1804, 0.4037, 0.664, 0.5808, 0.6829, 0.5819, 0.6785, 0.6426, 0.6604, 0.6404, 0.5623, 0.4017, 0.5839, 0.3999, 0.6065, 0.5763, 0.5863, 0.5744, 0.474, 0.4082, 0.4963, 0.4067, 0.5206, 0.5679, 0.4964, 0.5658, 0.3833, 0.4115, 0.4061, 0.4111, 0.417, 0.5611, 0.3889, 0.5605, 0.292, 0.4105, 0.3147, 0.4111, 0.3039, 0.5611, 0.2765, 0.5623, 0.2024, 0.4054, 0.2246, 0.407, 0.2005, 0.568, 0.1775, 0.5702, 0.1159, 0.3986, 0.1372, 0.4003, 0.1147, 0.5763, 0.09525, 0.5781, 0.03238, 0.393, 0.05308, 0.3942, 0.03848, 0.582, 0.01948, 0.5829, 0.6681, 0.3938, 0.6888, 0.3927, 0.7019, 0.5828, 0.6829, 0.5819, 0.5839, 0.3999, 0.6052, 0.3982, 0.626, 0.578, 0.6065, 0.5763, 0.4963, 0.4067, 0.5185, 0.4051, 0.5436, 0.5701, 0.5206, 0.5679, 0.4061, 0.4111, 0.4288, 0.4104, 0.4445, 0.5623, 0.417, 0.5611, 0.05308, 0.3942, 0.07388, 0.3955, 0.05731, 0.5809, 0.03848, 0.582, 0.3147, 0.4111, 0.3375, 0.4115, 0.332, 0.5605, 0.3039, 0.5611, 0.2246, 0.407, 0.2469, 0.4084, 0.2246, 0.5659, 0.2005, 0.568, 0.1372, 0.4003, 0.1587, 0.402, 0.1348, 0.5744, 0.1147, 0.5763, 0.6888, 0.3927, 0.7095, 0.3917, 0.7213, 0.5834, 0.7019, 0.5828, 0.6052, 0.3982, 0.6263, 0.3966, 0.6451, 0.5795, 0.626, 0.578, 0.5185, 0.4051, 0.5405, 0.4034, 0.5654, 0.5723, 0.5436, 0.5701, 0.4288, 0.4104, 0.4514, 0.4094, 0.471, 0.5639, 0.4445, 0.5623, 0.1587, 0.402, 0.1804, 0.4037, 0.1557, 0.5724, 0.1348, 0.5744, 0.07388, 0.3955, 0.09481, 0.397, 0.07617, 0.5796, 0.05731, 0.5809, 0.3375, 0.4115, 0.3604, 0.4116, 0.3605, 0.5604, 0.332, 0.5605, 0.2469, 0.4084, 0.2694, 0.4096, 0.25, 0.5639, 0.2246, 0.5659, 0.6263, 0.3966, 0.6473, 0.3951, 0.664, 0.5808, 0.6451, 0.5795, 0.5405, 0.4034, 0.5623, 0.4017, 0.5863, 0.5744, 0.5654, 0.5723, 0.4514, 0.4094, 0.474, 0.4082, 0.4964, 0.5658, 0.471, 0.5639, 0.3604, 0.4116, 0.3833, 0.4115, 0.3889, 0.5605, 0.3605, 0.5604, 0.2694, 0.4096, 0.292, 0.4105, 0.2765, 0.5623, 0.25, 0.5639, 0.1804, 0.4037, 0.2024, 0.4054, 0.1775, 0.5702, 0.1557, 0.5724, 0.09481, 0.397, 0.1159, 0.3986, 0.09525, 0.5781, 0.07617, 0.5796, 0.01174, 0.3921, 0.03238, 0.393, 0.01948, 0.5829, 0.0001075, 0.5835, 0.6604, 0.6404, 0.6785, 0.6426, 0.6755, 0.6656, 0.6577, 0.6627, 0.5863, 0.5744, 0.6065, 0.5763, 0.6045, 0.6342, 0.5847, 0.6322, 0.4964, 0.5658, 0.5206, 0.5679, 0.5197, 0.6262, 0.4957, 0.6244, 0.3889, 0.5605, 0.417, 0.5611, 0.4168, 0.62, 0.3888, 0.6192, 0.2765, 0.5623, 0.3039, 0.5611, 0.3042, 0.62, 0.2769, 0.6211, 0.1775, 0.5702, 0.2005, 0.568, 0.2013, 0.6262, 0.1786, 0.6281, 0.09525, 0.5781, 0.1147, 0.5763, 0.1167, 0.6342, 0.0977, 0.6362, 0.01948, 0.5829, 0.03848, 0.582, 0.04284, 0.6426, 0.02467, 0.6449, 0.6829, 0.5819, 0.7019, 0.5828, 0.6968, 0.6449, 0.6785, 0.6426, 0.6065, 0.5763, 0.626, 0.578, 0.6236, 0.6363, 0.6045, 0.6342, 0.5206, 0.5679, 0.5436, 0.5701, 0.5425, 0.6282, 0.5197, 0.6262, 0.417, 0.5611, 0.4445, 0.5623, 0.4441, 0.6211, 0.4168, 0.62, 0.3039, 0.5611, 0.332, 0.5605, 0.3322, 0.6192, 0.3042, 0.62, 0.2005, 0.568, 0.2246, 0.5659, 0.2253, 0.6243, 0.2013, 0.6262, 0.1147, 0.5763, 0.1348, 0.5744, 0.1364, 0.6321, 0.1167, 0.6342, 0.03848, 0.582, 0.05731, 0.5809, 0.06094, 0.6404, 0.04284, 0.6426, 0.7019, 0.5828, 0.7213, 0.5834, 0.7152, 0.6473, 0.6968, 0.6449, 0.626, 0.578, 0.6451, 0.5795, 0.6421, 0.6383, 0.6236, 0.6363, 0.5436, 0.5701, 0.5654, 0.5723, 0.5641, 0.6302, 0.5425, 0.6282, 0.4445, 0.5623, 0.471, 0.5639, 0.4705, 0.6226, 0.4441, 0.6211, 0.05731, 0.5809, 0.07617, 0.5796, 0.07916, 0.6383, 0.06094, 0.6404, 0.332, 0.5605, 0.3605, 0.5604, 0.3605, 0.619, 0.3322, 0.6192, 0.2246, 0.5659, 0.25, 0.5639, 0.2505, 0.6226, 0.2253, 0.6243, 0.1348, 0.5744, 0.1557, 0.5724, 0.157, 0.6301, 0.1364, 0.6321, 0.6451, 0.5795, 0.664, 0.5808, 0.6604, 0.6404, 0.6421, 0.6383, 0.5654, 0.5723, 0.5863, 0.5744, 0.5847, 0.6322, 0.5641, 0.6302, 0.471, 0.5639, 0.4964, 0.5658, 0.4957, 0.6244, 0.4705, 0.6226, 0.3605, 0.5604, 0.3889, 0.5605, 0.3888, 0.6192, 0.3605, 0.619, 0.1557, 0.5724, 0.1775, 0.5702, 0.1786, 0.6281, 0.157, 0.6301, 0.07617, 0.5796, 0.09525, 0.5781, 0.0977, 0.6362, 0.07916, 0.6383, 0.0001075, 0.5835, 0.01948, 0.5829, 0.02467, 0.6449, 0.006271, 0.6473, 0.25, 0.5639, 0.2765, 0.5623, 0.2769, 0.6211, 0.2505, 0.6226, 0.6577, 0.6627, 0.6755, 0.6656, 0.6678, 0.7109, 0.6506, 0.7072, 0.5847, 0.6322, 0.6045, 0.6342, 0.6026, 0.6538, 0.5832, 0.6508, 0.4957, 0.6244, 0.5197, 0.6262, 0.519, 0.6412, 0.4952, 0.6381, 0.3888, 0.6192, 0.4168, 0.62, 0.4167, 0.6303, 0.3888, 0.629, 0.1786, 0.6281, 0.2013, 0.6262, 0.2021, 0.6411, 0.1796, 0.6443, 0.0977, 0.6362, 0.1167, 0.6342, 0.1186, 0.6537, 0.09981, 0.6567, 0.02467, 0.6449, 0.04284, 0.6426, 0.04585, 0.6655, 0.02807, 0.6685, 0.2769, 0.6211, 0.3042, 0.62, 0.3043, 0.6303, 0.2771, 0.6324, 0.6785, 0.6426, 0.6968, 0.6449, 0.6934, 0.6686, 0.6755, 0.6656, 0.6045, 0.6342, 0.6236, 0.6363, 0.6214, 0.6568, 0.6026, 0.6538, 0.5197, 0.6262, 0.5425, 0.6282, 0.5415, 0.6444, 0.519, 0.6412, 0.4168, 0.62, 0.4441, 0.6211, 0.4439, 0.6324, 0.4167, 0.6303, 0.3042, 0.62, 0.3322, 0.6192, 0.3322, 0.629, 0.3043, 0.6303, 0.2013, 0.6262, 0.2253, 0.6243, 0.2258, 0.638, 0.2021, 0.6411, 0.1167, 0.6342, 0.1364, 0.6321, 0.138, 0.6507, 0.1186, 0.6537, 0.04284, 0.6426, 0.06094, 0.6404, 0.06363, 0.6626, 0.04585, 0.6655, 0.6968, 0.6449, 0.7152, 0.6473, 0.7114, 0.6717, 0.6934, 0.6686, 0.6236, 0.6363, 0.6421, 0.6383, 0.6397, 0.6598, 0.6214, 0.6568, 0.5425, 0.6282, 0.5641, 0.6302, 0.5628, 0.6476, 0.5415, 0.6444, 0.4441, 0.6211, 0.4705, 0.6226, 0.4701, 0.6351, 0.4439, 0.6324, 0.3322, 0.6192, 0.3605, 0.619, 0.3605, 0.6286, 0.3322, 0.629, 0.2253, 0.6243, 0.2505, 0.6226, 0.2509, 0.635, 0.2258, 0.638, 0.1364, 0.6321, 0.157, 0.6301, 0.1583, 0.6475, 0.138, 0.6507, 0.06094, 0.6404, 0.07916, 0.6383, 0.08156, 0.6597, 0.06363, 0.6626, 0.6421, 0.6383, 0.6604, 0.6404, 0.6577, 0.6627, 0.6397, 0.6598, 0.5641, 0.6302, 0.5847, 0.6322, 0.5832, 0.6508, 0.5628, 0.6476, 0.4705, 0.6226, 0.4957, 0.6244, 0.4952, 0.6381, 0.4701, 0.6351, 0.3605, 0.619, 0.3888, 0.6192, 0.3888, 0.629, 0.3605, 0.6286, 0.07916, 0.6383, 0.0977, 0.6362, 0.09981, 0.6567, 0.08156, 0.6597, 0.006271, 0.6473, 0.02467, 0.6449, 0.02807, 0.6685, 0.01015, 0.6715, 0.2505, 0.6226, 0.2769, 0.6211, 0.2771, 0.6324, 0.2509, 0.635, 0.157, 0.6301, 0.1786, 0.6281, 0.1796, 0.6443, 0.1583, 0.6475, 0.6506, 0.7072, 0.6678, 0.7109, 0.658, 0.755, 0.6415, 0.7505, 0.5832, 0.6508, 0.6026, 0.6538, 0.5974, 0.696, 0.5785, 0.6922, 0.4952, 0.6381, 0.519, 0.6412, 0.5158, 0.6808, 0.4925, 0.6771, 0.3888, 0.629, 0.4167, 0.6303, 0.4154, 0.6674, 0.388, 0.6657, 0.09981, 0.6567, 0.1186, 0.6537, 0.1238, 0.6958, 0.1056, 0.6995, 0.02807, 0.6685, 0.04585, 0.6655, 0.05361, 0.7106, 0.0365, 0.7144, 0.2771, 0.6324, 0.3043, 0.6303, 0.3056, 0.6674, 0.2789, 0.6701, 0.1796, 0.6443, 0.2021, 0.6411, 0.2052, 0.6807, 0.1832, 0.6845, 0.6755, 0.6656, 0.6934, 0.6686, 0.6849, 0.7147, 0.6678, 0.7109, 0.6026, 0.6538, 0.6214, 0.6568, 0.6156, 0.6997, 0.5974, 0.696, 0.519, 0.6412, 0.5415, 0.6444, 0.5379, 0.6846, 0.5158, 0.6808, 0.4167, 0.6303, 0.4439, 0.6324, 0.442, 0.6701, 0.4154, 0.6674, 0.2021, 0.6411, 0.2258, 0.638, 0.2285, 0.677, 0.2052, 0.6807, 0.1186, 0.6537, 0.138, 0.6507, 0.1426, 0.692, 0.1238, 0.6958, 0.04585, 0.6655, 0.06363, 0.6626, 0.07072, 0.7069, 0.05361, 0.7106, 0.3043, 0.6303, 0.3322, 0.629, 0.3329, 0.6656, 0.3056, 0.6674, 0.6934, 0.6686, 0.7114, 0.6717, 0.7022, 0.7185, 0.6849, 0.7147, 0.6214, 0.6568, 0.6397, 0.6598, 0.6333, 0.7034, 0.6156, 0.6997, 0.5415, 0.6444, 0.5628, 0.6476, 0.5587, 0.6884, 0.5379, 0.6846, 0.4439, 0.6324, 0.4701, 0.6351, 0.4678, 0.6734, 0.442, 0.6701, 0.3322, 0.629, 0.3605, 0.6286, 0.3605, 0.6651, 0.3329, 0.6656, 0.2258, 0.638, 0.2509, 0.635, 0.2531, 0.6733, 0.2285, 0.677, 0.138, 0.6507, 0.1583, 0.6475, 0.1624, 0.6883, 0.1426, 0.692, 0.06363, 0.6626, 0.08156, 0.6597, 0.08801, 0.7032, 0.07072, 0.7069, 0.6397, 0.6598, 0.6577, 0.6627, 0.6506, 0.7072, 0.6333, 0.7034, 0.5628, 0.6476, 0.5832, 0.6508, 0.5785, 0.6922, 0.5587, 0.6884, 0.4701, 0.6351, 0.4952, 0.6381, 0.4925, 0.6771, 0.4678, 0.6734, 0.3605, 0.6286, 0.3888, 0.629, 0.388, 0.6657, 0.3605, 0.6651, 0.01015, 0.6715, 0.02807, 0.6685, 0.0365, 0.7144, 0.01926, 0.7182, 0.2509, 0.635, 0.2771, 0.6324, 0.2789, 0.6701, 0.2531, 0.6733, 0.1583, 0.6475, 0.1796, 0.6443, 0.1832, 0.6845, 0.1624, 0.6883, 0.08156, 0.6597, 0.09981, 0.6567, 0.1056, 0.6995, 0.08801, 0.7032, 0.6415, 0.7505, 0.658, 0.755, 0.6412, 0.8119, 0.6264, 0.8059, 0.5785, 0.6922, 0.5974, 0.696, 0.5905, 0.7379, 0.5723, 0.7338, 0.4925, 0.6771, 0.5158, 0.6808, 0.5114, 0.722, 0.4885, 0.7182, 0.388, 0.6657, 0.4154, 0.6674, 0.4129, 0.7071, 0.3867, 0.7048, 0.0365, 0.7144, 0.05361, 0.7106, 0.06339, 0.7546, 0.04698, 0.7591, 0.2789, 0.6701, 0.3056, 0.6674, 0.3079, 0.707, 0.2821, 0.7103, 0.1832, 0.6845, 0.2052, 0.6807, 0.2095, 0.7218, 0.188, 0.7257, 0.1056, 0.6995, 0.1238, 0.6958, 0.1306, 0.7376, 0.1132, 0.7417, 0.6678, 0.7109, 0.6849, 0.7147, 0.6744, 0.7595, 0.658, 0.755, 0.5974, 0.696, 0.6156, 0.6997, 0.608, 0.742, 0.5905, 0.7379, 0.5158, 0.6808, 0.5379, 0.6846, 0.533, 0.7259, 0.5114, 0.722, 0.4154, 0.6674, 0.442, 0.6701, 0.4388, 0.7104, 0.4129, 0.7071, 0.1238, 0.6958, 0.1426, 0.692, 0.1488, 0.7335, 0.1306, 0.7376, 0.05361, 0.7106, 0.07072, 0.7069, 0.07978, 0.7502, 0.06339, 0.7546, 0.3056, 0.6674, 0.3329, 0.6656, 0.3341, 0.7048, 0.3079, 0.707, 0.2052, 0.6807, 0.2285, 0.677, 0.2325, 0.718, 0.2095, 0.7218, 0.6849, 0.7147, 0.7022, 0.7185, 0.6911, 0.7642, 0.6744, 0.7595, 0.6156, 0.6997, 0.6333, 0.7034, 0.6249, 0.7462, 0.608, 0.742, 0.5379, 0.6846, 0.5587, 0.6884, 0.5532, 0.7298, 0.533, 0.7259, 0.442, 0.6701, 0.4678, 0.6734, 0.4642, 0.7143, 0.4388, 0.7104, 0.2285, 0.677, 0.2531, 0.6733, 0.2567, 0.7142, 0.2325, 0.718, 0.1426, 0.692, 0.1624, 0.6883, 0.1678, 0.7295, 0.1488, 0.7335, 0.07072, 0.7069, 0.08801, 0.7032, 0.09632, 0.7459, 0.07978, 0.7502, 0.3329, 0.6656, 0.3605, 0.6651, 0.3604, 0.704, 0.3341, 0.7048, 0.6333, 0.7034, 0.6506, 0.7072, 0.6415, 0.7505, 0.6249, 0.7462, 0.5587, 0.6884, 0.5785, 0.6922, 0.5723, 0.7338, 0.5532, 0.7298, 0.4678, 0.6734, 0.4925, 0.6771, 0.4885, 0.7182, 0.4642, 0.7143, 0.3605, 0.6651, 0.388, 0.6657, 0.3867, 0.7048, 0.3604, 0.704, 0.2531, 0.6733, 0.2789, 0.6701, 0.2821, 0.7103, 0.2567, 0.7142, 0.1624, 0.6883, 0.1832, 0.6845, 0.188, 0.7257, 0.1678, 0.7295, 0.08801, 0.7032, 0.1056, 0.6995, 0.1132, 0.7417, 0.09632, 0.7459, 0.01926, 0.7182, 0.0365, 0.7144, 0.04698, 0.7591, 0.03039, 0.7637, 0.6264, 0.8059, 0.6412, 0.8119, 0.617, 0.8619, 0.6043, 0.853, 0.5723, 0.7338, 0.5905, 0.7379, 0.5806, 0.7882, 0.5642, 0.7823, 0.4885, 0.7182, 0.5114, 0.722, 0.5079, 0.7649, 0.4858, 0.7592, 0.3867, 0.7048, 0.4129, 0.7071, 0.411, 0.7397, 0.3858, 0.7355, 0.2821, 0.7103, 0.3079, 0.707, 0.3098, 0.7396, 0.2847, 0.7459, 0.188, 0.7257, 0.2095, 0.7218, 0.213, 0.7646, 0.1928, 0.7704, 0.1132, 0.7417, 0.1306, 0.7376, 0.1405, 0.7877, 0.1248, 0.7935, 0.04698, 0.7591, 0.06339, 0.7546, 0.08001, 0.8113, 0.06499, 0.8175, 0.658, 0.755, 0.6744, 0.7595, 0.6563, 0.8182, 0.6412, 0.8119, 0.5905, 0.7379, 0.608, 0.742, 0.5963, 0.794, 0.5806, 0.7882, 0.5114, 0.722, 0.533, 0.7259, 0.5282, 0.7707, 0.5079, 0.7649, 0.4129, 0.7071, 0.4388, 0.7104, 0.4362, 0.746, 0.411, 0.7397, 0.06339, 0.7546, 0.07978, 0.7502, 0.09485, 0.8053, 0.08001, 0.8113, 0.3079, 0.707, 0.3341, 0.7048, 0.335, 0.7355, 0.3098, 0.7396, 0.2095, 0.7218, 0.2325, 0.718, 0.2351, 0.7589, 0.213, 0.7646, 0.1306, 0.7376, 0.1488, 0.7335, 0.1568, 0.7819, 0.1405, 0.7877, 0.6744, 0.7595, 0.6911, 0.7642, 0.6718, 0.8246, 0.6563, 0.8182, 0.608, 0.742, 0.6249, 0.7462, 0.6114, 0.7999, 0.5963, 0.794, 0.533, 0.7259, 0.5532, 0.7298, 0.5469, 0.7765, 0.5282, 0.7707, 0.4388, 0.7104, 0.4642, 0.7143, 0.4615, 0.7531, 0.4362, 0.746, 0.1488, 0.7335, 0.1678, 0.7295, 0.1741, 0.7762, 0.1568, 0.7819, 0.07978, 0.7502, 0.09632, 0.7459, 0.1097, 0.7994, 0.09485, 0.8053, 0.3341, 0.7048, 0.3604, 0.704, 0.3604, 0.734, 0.335, 0.7355, 0.2325, 0.718, 0.2567, 0.7142, 0.2594, 0.7529, 0.2351, 0.7589, 0.6249, 0.7462, 0.6415, 0.7505, 0.6264, 0.8059, 0.6114, 0.7999, 0.5532, 0.7298, 0.5723, 0.7338, 0.5642, 0.7823, 0.5469, 0.7765, 0.4642, 0.7143, 0.4885, 0.7182, 0.4858, 0.7592, 0.4615, 0.7531, 0.3604, 0.704, 0.3867, 0.7048, 0.3858, 0.7355, 0.3604, 0.734, 0.2567, 0.7142, 0.2821, 0.7103, 0.2847, 0.7459, 0.2594, 0.7529, 0.1678, 0.7295, 0.188, 0.7257, 0.1928, 0.7704, 0.1741, 0.7762, 0.09632, 0.7459, 0.1132, 0.7417, 0.1248, 0.7935, 0.1097, 0.7994, 0.03039, 0.7637, 0.04698, 0.7591, 0.06499, 0.8175, 0.04954, 0.8239, 0.6043, 0.853, 0.617, 0.8619, 0.5924, 0.8949, 0.5811, 0.8847, 0.5642, 0.7823, 0.5806, 0.7882, 0.5663, 0.8259, 0.553, 0.8163, 0.4858, 0.7592, 0.5079, 0.7649, 0.5064, 0.7848, 0.4871, 0.7736, 0.3858, 0.7355, 0.411, 0.7397, 0.4127, 0.7501, 0.3865, 0.7478, 0.2847, 0.7459, 0.3098, 0.7396, 0.3081, 0.75, 0.2814, 0.7541, 0.1928, 0.7704, 0.213, 0.7646, 0.2145, 0.7845, 0.1975, 0.7954, 0.1248, 0.7935, 0.1405, 0.7877, 0.1546, 0.8253, 0.1418, 0.8345, 0.06499, 0.8175, 0.08001, 0.8113, 0.1041, 0.8611, 0.09099, 0.8699, 0.6412, 0.8119, 0.6563, 0.8182, 0.6301, 0.8707, 0.617, 0.8619, 0.5806, 0.7882, 0.5963, 0.794, 0.5792, 0.8351, 0.5663, 0.8259, 0.5079, 0.7649, 0.5282, 0.7707, 0.5234, 0.7958, 0.5064, 0.7848, 0.411, 0.7397, 0.4362, 0.746, 0.4394, 0.7543, 0.4127, 0.7501, 0.3098, 0.7396, 0.335, 0.7355, 0.3343, 0.7478, 0.3081, 0.75, 0.213, 0.7646, 0.2351, 0.7589, 0.2338, 0.7733, 0.2145, 0.7845, 0.1405, 0.7877, 0.1568, 0.7819, 0.168, 0.8158, 0.1546, 0.8253, 0.08001, 0.8113, 0.09485, 0.8053, 0.1168, 0.8523, 0.1041, 0.8611, 0.6563, 0.8182, 0.6718, 0.8246, 0.6439, 0.8797, 0.6301, 0.8707, 0.5963, 0.794, 0.6114, 0.7999, 0.5917, 0.8442, 0.5792, 0.8351, 0.5282, 0.7707, 0.5469, 0.7765, 0.5388, 0.8063, 0.5234, 0.7958, 0.4362, 0.746, 0.4615, 0.7531, 0.4648, 0.7627, 0.4394, 0.7543, 0.09485, 0.8053, 0.1097, 0.7994, 0.1293, 0.8435, 0.1168, 0.8523, 0.335, 0.7355, 0.3604, 0.734, 0.3604, 0.7472, 0.3343, 0.7478, 0.2351, 0.7589, 0.2594, 0.7529, 0.256, 0.7625, 0.2338, 0.7733, 0.1568, 0.7819, 0.1741, 0.7762, 0.1821, 0.8058, 0.168, 0.8158, 0.6114, 0.7999, 0.6264, 0.8059, 0.6043, 0.853, 0.5917, 0.8442, 0.5469, 0.7765, 0.5642, 0.7823, 0.553, 0.8163, 0.5388, 0.8063, 0.4615, 0.7531, 0.4858, 0.7592, 0.4871, 0.7736, 0.4648, 0.7627, 0.3604, 0.734, 0.3858, 0.7355, 0.3865, 0.7478, 0.3604, 0.7472, 0.1741, 0.7762, 0.1928, 0.7704, 0.1975, 0.7954, 0.1821, 0.8058, 0.1097, 0.7994, 0.1248, 0.7935, 0.1418, 0.8345, 0.1293, 0.8435, 0.04954, 0.8239, 0.06499, 0.8175, 0.09099, 0.8699, 0.07723, 0.8787, 0.2594, 0.7529, 0.2847, 0.7459, 0.2814, 0.7541, 0.256, 0.7625, 0.5811, 0.8847, 0.5924, 0.8949, 0.5618, 0.9256, 0.5526, 0.914, 0.553, 0.8163, 0.5663, 0.8259, 0.5471, 0.8543, 0.5351, 0.8439, 0.4871, 0.7736, 0.5064, 0.7848, 0.493, 0.8113, 0.4756, 0.8002, 0.3865, 0.7478, 0.4127, 0.7501, 0.41, 0.7742, 0.3854, 0.7705, 0.1975, 0.7954, 0.2145, 0.7845, 0.2278, 0.811, 0.2125, 0.822, 0.1418, 0.8345, 0.1546, 0.8253, 0.1737, 0.8537, 0.1622, 0.8638, 0.09099, 0.8699, 0.1041, 0.8611, 0.1285, 0.894, 0.1169, 0.9044, 0.2814, 0.7541, 0.3081, 0.75, 0.3107, 0.7741, 0.2869, 0.7804, 0.617, 0.8619, 0.6301, 0.8707, 0.604, 0.9054, 0.5924, 0.8949, 0.5663, 0.8259, 0.5792, 0.8351, 0.5586, 0.8645, 0.5471, 0.8543, 0.5064, 0.7848, 0.5234, 0.7958, 0.5083, 0.8224, 0.493, 0.8113, 0.4127, 0.7501, 0.4394, 0.7543, 0.4338, 0.7806, 0.41, 0.7742, 0.3081, 0.75, 0.3343, 0.7478, 0.3354, 0.7705, 0.3107, 0.7741, 0.2145, 0.7845, 0.2338, 0.7733, 0.2451, 0.7999, 0.2278, 0.811, 0.1546, 0.8253, 0.168, 0.8158, 0.1858, 0.8434, 0.1737, 0.8537, 0.1041, 0.8611, 0.1168, 0.8523, 0.1398, 0.8839, 0.1285, 0.894, 0.6301, 0.8707, 0.6439, 0.8797, 0.6162, 0.9162, 0.604, 0.9054, 0.5792, 0.8351, 0.5917, 0.8442, 0.5699, 0.8746, 0.5586, 0.8645, 0.5234, 0.7958, 0.5388, 0.8063, 0.5222, 0.8333, 0.5083, 0.8224, 0.4394, 0.7543, 0.4648, 0.7627, 0.4559, 0.7896, 0.4338, 0.7806, 0.3343, 0.7478, 0.3604, 0.7472, 0.3604, 0.7694, 0.3354, 0.7705, 0.2338, 0.7733, 0.256, 0.7625, 0.2648, 0.7894, 0.2451, 0.7999, 0.168, 0.8158, 0.1821, 0.8058, 0.1986, 0.8329, 0.1858, 0.8434, 0.1168, 0.8523, 0.1293, 0.8435, 0.151, 0.8738, 0.1398, 0.8839, 0.5917, 0.8442, 0.6043, 0.853, 0.5811, 0.8847, 0.5699, 0.8746, 0.5388, 0.8063, 0.553, 0.8163, 0.5351, 0.8439, 0.5222, 0.8333, 0.4648, 0.7627, 0.4871, 0.7736, 0.4756, 0.8002, 0.4559, 0.7896, 0.3604, 0.7472, 0.3865, 0.7478, 0.3854, 0.7705, 0.3604, 0.7694, 0.1293, 0.8435, 0.1418, 0.8345, 0.1622, 0.8638, 0.151, 0.8738, 0.07723, 0.8787, 0.09099, 0.8699, 0.1169, 0.9044, 0.1048, 0.9152, 0.256, 0.7625, 0.2814, 0.7541, 0.2869, 0.7804, 0.2648, 0.7894, 0.1821, 0.8058, 0.1975, 0.7954, 0.2125, 0.822, 0.1986, 0.8329, 0.5526, 0.914, 0.5618, 0.9256, 0.5231, 0.9526, 0.5167, 0.9401, 0.5351, 0.8439, 0.5471, 0.8543, 0.5251, 0.8803, 0.5152, 0.8689, 0.4756, 0.8002, 0.493, 0.8113, 0.4801, 0.8338, 0.4654, 0.8218, 0.3854, 0.7705, 0.41, 0.7742, 0.4074, 0.7921, 0.3843, 0.7872, 0.1622, 0.8638, 0.1737, 0.8537, 0.1956, 0.8796, 0.1862, 0.8908, 0.1169, 0.9044, 0.1285, 0.894, 0.1589, 0.9247, 0.1494, 0.9366, 0.2869, 0.7804, 0.3107, 0.7741, 0.3133, 0.792, 0.2917, 0.7999, 0.2125, 0.822, 0.2278, 0.811, 0.2406, 0.8334, 0.2276, 0.8453, 0.5924, 0.8949, 0.604, 0.9054, 0.5712, 0.9376, 0.5618, 0.9256, 0.5471, 0.8543, 0.5586, 0.8645, 0.5344, 0.8915, 0.5251, 0.8803, 0.493, 0.8113, 0.5083, 0.8224, 0.4931, 0.8457, 0.4801, 0.8338, 0.41, 0.7742, 0.4338, 0.7806, 0.429, 0.8001, 0.4074, 0.7921, 0.2278, 0.811, 0.2451, 0.7999, 0.2553, 0.8215, 0.2406, 0.8334, 0.1737, 0.8537, 0.1858, 0.8434, 0.2055, 0.8684, 0.1956, 0.8796, 0.1285, 0.894, 0.1398, 0.8839, 0.168, 0.9132, 0.1589, 0.9247, 0.3107, 0.7741, 0.3354, 0.7705, 0.3365, 0.7871, 0.3133, 0.792, 0.604, 0.9054, 0.6162, 0.9162, 0.5812, 0.95, 0.5712, 0.9376, 0.5586, 0.8645, 0.5699, 0.8746, 0.5436, 0.9027, 0.5344, 0.8915, 0.5083, 0.8224, 0.5222, 0.8333, 0.5046, 0.8574, 0.4931, 0.8457, 0.4338, 0.7806, 0.4559, 0.7896, 0.4484, 0.8103, 0.429, 0.8001, 0.3354, 0.7705, 0.3604, 0.7694, 0.3604, 0.7856, 0.3365, 0.7871, 0.2451, 0.7999, 0.2648, 0.7894, 0.2723, 0.8101, 0.2553, 0.8215, 0.1858, 0.8434, 0.1986, 0.8329, 0.2161, 0.8569, 0.2055, 0.8684, 0.1398, 0.8839, 0.151, 0.8738, 0.1771, 0.9019, 0.168, 0.9132, 0.5699, 0.8746, 0.5811, 0.8847, 0.5526, 0.914, 0.5436, 0.9027, 0.5222, 0.8333, 0.5351, 0.8439, 0.5152, 0.8689, 0.5046, 0.8574, 0.4559, 0.7896, 0.4756, 0.8002, 0.4654, 0.8218, 0.4484, 0.8103, 0.3604, 0.7694, 0.3854, 0.7705, 0.3843, 0.7872, 0.3604, 0.7856, 0.1048, 0.9152, 0.1169, 0.9044, 0.1494, 0.9366, 0.1395, 0.9489, 0.2648, 0.7894, 0.2869, 0.7804, 0.2917, 0.7999, 0.2723, 0.8101, 0.1986, 0.8329, 0.2125, 0.822, 0.2276, 0.8453, 0.2161, 0.8569, 0.151, 0.8738, 0.1622, 0.8638, 0.1862, 0.8908, 0.1771, 0.9019, 0.5167, 0.9401, 0.5231, 0.9526, 0.4729, 0.9713, 0.4712, 0.9588, 0.5152, 0.8689, 0.5251, 0.8803, 0.497, 0.9048, 0.4897, 0.8932, 0.4654, 0.8218, 0.4801, 0.8338, 0.4622, 0.8581, 0.4503, 0.8463, 0.3843, 0.7872, 0.4074, 0.7921, 0.4016, 0.8166, 0.3814, 0.8112, 0.1494, 0.9366, 0.1589, 0.9247, 0.1973, 0.9517, 0.1908, 0.9647, 0.2917, 0.7999, 0.3133, 0.792, 0.319, 0.8165, 0.3006, 0.8246, 0.2276, 0.8453, 0.2406, 0.8334, 0.2584, 0.8577, 0.248, 0.8695, 0.1862, 0.8908, 0.1956, 0.8796, 0.2235, 0.9042, 0.2166, 0.9157, 0.5618, 0.9256, 0.5712, 0.9376, 0.5295, 0.9657, 0.5231, 0.9526, 0.5251, 0.8803, 0.5344, 0.8915, 0.5039, 0.9164, 0.497, 0.9048, 0.4801, 0.8338, 0.4931, 0.8457, 0.4726, 0.8699, 0.4622, 0.8581, 0.4074, 0.7921, 0.429, 0.8001, 0.42, 0.8248, 0.4016, 0.8166, 0.1956, 0.8796, 0.2055, 0.8684, 0.2308, 0.8927, 0.2235, 0.9042, 0.1589, 0.9247, 0.168, 0.9132, 0.2037, 0.9393, 0.1973, 0.9517, 0.3133, 0.792, 0.3365, 0.7871, 0.3392, 0.8111, 0.319, 0.8165, 0.2406, 0.8334, 0.2553, 0.8215, 0.2704, 0.846, 0.2584, 0.8577, 0.5712, 0.9376, 0.5812, 0.95, 0.5363, 0.9796, 0.5295, 0.9657, 0.5344, 0.8915, 0.5436, 0.9027, 0.5104, 0.9281, 0.5039, 0.9164, 0.4931, 0.8457, 0.5046, 0.8574, 0.4816, 0.8816, 0.4726, 0.8699, 0.429, 0.8001, 0.4484, 0.8103, 0.4363, 0.835, 0.42, 0.8248, 0.2553, 0.8215, 0.2723, 0.8101, 0.2844, 0.8348, 0.2704, 0.846, 0.2055, 0.8684, 0.2161, 0.8569, 0.2389, 0.8811, 0.2308, 0.8927, 0.168, 0.9132, 0.1771, 0.9019, 0.2101, 0.9274, 0.2037, 0.9393, 0.3365, 0.7871, 0.3604, 0.7856, 0.3603, 0.8093, 0.3392, 0.8111, 0.5436, 0.9027, 0.5526, 0.914, 0.5167, 0.9401, 0.5104, 0.9281, 0.5046, 0.8574, 0.5152, 0.8689, 0.4897, 0.8932, 0.4816, 0.8816, 0.4484, 0.8103, 0.4654, 0.8218, 0.4503, 0.8463, 0.4363, 0.835, 0.3604, 0.7856, 0.3843, 0.7872, 0.3814, 0.8112, 0.3603, 0.8093, 0.2723, 0.8101, 0.2917, 0.7999, 0.3006, 0.8246, 0.2844, 0.8348, 0.2161, 0.8569, 0.2276, 0.8453, 0.248, 0.8695, 0.2389, 0.8811, 0.1771, 0.9019, 0.1862, 0.8908, 0.2166, 0.9157, 0.2101, 0.9274, 0.1395, 0.9489, 0.1494, 0.9366, 0.1908, 0.9647, 0.184, 0.9785, 0.4712, 0.9588, 0.4729, 0.9713, 0.4376, 0.9719, 0.4388, 0.9614, 0.4897, 0.8932, 0.497, 0.9048, 0.4641, 0.9241, 0.4608, 0.9128, 0.4503, 0.8463, 0.4622, 0.8581, 0.4454, 0.8777, 0.4374, 0.8655, 0.3814, 0.8112, 0.4016, 0.8166, 0.3984, 0.8326, 0.3801, 0.8262, 0.3006, 0.8246, 0.319, 0.8165, 0.3222, 0.8325, 0.3064, 0.8419, 0.248, 0.8695, 0.2584, 0.8577, 0.2751, 0.8773, 0.2688, 0.8893, 0.2166, 0.9157, 0.2235, 0.9042, 0.2562, 0.9236, 0.2534, 0.9349, 0.1908, 0.9647, 0.1973, 0.9517, 0.2472, 0.9706, 0.2456, 0.9841, 0.5231, 0.9526, 0.5295, 0.9657, 0.4744, 0.9849, 0.4729, 0.9713, 0.497, 0.9048, 0.5039, 0.9164, 0.4669, 0.9354, 0.4641, 0.9241, 0.4622, 0.8581, 0.4726, 0.8699, 0.4517, 0.8897, 0.4454, 0.8777, 0.4016, 0.8166, 0.42, 0.8248, 0.4142, 0.842, 0.3984, 0.8326, 0.1973, 0.9517, 0.2037, 0.9393, 0.2489, 0.9582, 0.2472, 0.9706, 0.319, 0.8165, 0.3392, 0.8111, 0.3405, 0.8262, 0.3222, 0.8325, 0.2584, 0.8577, 0.2704, 0.846, 0.2832, 0.8652, 0.2751, 0.8773, 0.2235, 0.9042, 0.2308, 0.8927, 0.2596, 0.9124, 0.2562, 0.9236, 0.5295, 0.9657, 0.5363, 0.9796, 0.4759, 0.9999, 0.4744, 0.9849, 0.5039, 0.9164, 0.5104, 0.9281, 0.4692, 0.9469, 0.4669, 0.9354, 0.4726, 0.8699, 0.4816, 0.8816, 0.4567, 0.9014, 0.4517, 0.8897, 0.42, 0.8248, 0.4363, 0.835, 0.4271, 0.8534, 0.4142, 0.842, 0.2308, 0.8927, 0.2389, 0.8811, 0.2637, 0.901, 0.2596, 0.9124, 0.2037, 0.9393, 0.2101, 0.9274, 0.251, 0.9463, 0.2489, 0.9582, 0.3392, 0.8111, 0.3603, 0.8093, 0.3603, 0.8239, 0.3405, 0.8262, 0.2704, 0.846, 0.2844, 0.8348, 0.2934, 0.8531, 0.2832, 0.8652, 0.5104, 0.9281, 0.5167, 0.9401, 0.4712, 0.9588, 0.4692, 0.9469, 0.4816, 0.8816, 0.4897, 0.8932, 0.4608, 0.9128, 0.4567, 0.9014, 0.4363, 0.835, 0.4503, 0.8463, 0.4374, 0.8655, 0.4271, 0.8534, 0.3603, 0.8093, 0.3814, 0.8112, 0.3801, 0.8262, 0.3603, 0.8239, 0.2844, 0.8348, 0.3006, 0.8246, 0.3064, 0.8419, 0.2934, 0.8531, 0.2389, 0.8811, 0.248, 0.8695, 0.2688, 0.8893, 0.2637, 0.901, 0.2101, 0.9274, 0.2166, 0.9157, 0.2534, 0.9349, 0.251, 0.9463, 0.184, 0.9785, 0.1908, 0.9647, 0.2456, 0.9841, 0.2441, 0.999, 0.4388, 0.9614, 0.4376, 0.9719, 0.4091, 0.9652, 0.4111, 0.9575, 0.4608, 0.9128, 0.4641, 0.9241, 0.4384, 0.9314, 0.4368, 0.9216, 0.4374, 0.8655, 0.4454, 0.8777, 0.426, 0.8915, 0.4196, 0.8814, 0.3801, 0.8262, 0.3984, 0.8326, 0.3889, 0.8565, 0.375, 0.8518, 0.3064, 0.8419, 0.3222, 0.8325, 0.3316, 0.8564, 0.3194, 0.8632, 0.2688, 0.8893, 0.2751, 0.8773, 0.2944, 0.8912, 0.2895, 0.9013, 0.2534, 0.9349, 0.2562, 0.9236, 0.2819, 0.9311, 0.281, 0.9409, 0.2456, 0.9841, 0.2472, 0.9706, 0.2823, 0.9714, 0.2841, 0.9823, 0.4729, 0.9713, 0.4744, 0.9849, 0.4357, 0.983, 0.4376, 0.9719, 0.4641, 0.9241, 0.4669, 0.9354, 0.4392, 0.9413, 0.4384, 0.9314, 0.4454, 0.8777, 0.4517, 0.8897, 0.4308, 0.9016, 0.426, 0.8915, 0.3984, 0.8326, 0.4142, 0.842, 0.4011, 0.8633, 0.3889, 0.8565, 0.3222, 0.8325, 0.3405, 0.8262, 0.3455, 0.8518, 0.3316, 0.8564, 0.2751, 0.8773, 0.2832, 0.8652, 0.3008, 0.8812, 0.2944, 0.8912, 0.2562, 0.9236, 0.2596, 0.9124, 0.2835, 0.9212, 0.2819, 0.9311, 0.2472, 0.9706, 0.2489, 0.9582, 0.2812, 0.9609, 0.2823, 0.9714, 0.4744, 0.9849, 0.4759, 0.9999, 0.4329, 0.9946, 0.4357, 0.983, 0.4669, 0.9354, 0.4692, 0.9469, 0.4393, 0.9512, 0.4392, 0.9413, 0.4517, 0.8897, 0.4567, 0.9014, 0.4344, 0.9116, 0.4308, 0.9016, 0.4142, 0.842, 0.4271, 0.8534, 0.4114, 0.872, 0.4011, 0.8633, 0.2489, 0.9582, 0.251, 0.9463, 0.2808, 0.9508, 0.2812, 0.9609, 0.3405, 0.8262, 0.3603, 0.8239, 0.3603, 0.8502, 0.3455, 0.8518, 0.2832, 0.8652, 0.2934, 0.8531, 0.3091, 0.8718, 0.3008, 0.8812, 0.2596, 0.9124, 0.2637, 0.901, 0.286, 0.9113, 0.2835, 0.9212, 0.4692, 0.9469, 0.4712, 0.9588, 0.4388, 0.9614, 0.4393, 0.9512, 0.4567, 0.9014, 0.4608, 0.9128, 0.4368, 0.9216, 0.4344, 0.9116, 0.4271, 0.8534, 0.4374, 0.8655, 0.4196, 0.8814, 0.4114, 0.872, 0.3603, 0.8239, 0.3801, 0.8262, 0.375, 0.8518, 0.3603, 0.8502, 0.2637, 0.901, 0.2688, 0.8893, 0.2895, 0.9013, 0.286, 0.9113, 0.251, 0.9463, 0.2534, 0.9349, 0.281, 0.9409, 0.2808, 0.9508, 0.2441, 0.999, 0.2456, 0.9841, 0.2841, 0.9823, 0.2869, 0.9941, 0.2934, 0.8531, 0.3064, 0.8419, 0.3194, 0.8632, 0.3091, 0.8718, 0.4111, 0.9575, 0.4091, 0.9652, 0.3888, 0.9567, 0.3908, 0.9519, 0.4368, 0.9216, 0.4384, 0.9314, 0.4121, 0.935, 0.4108, 0.9278, 0.4196, 0.8814, 0.426, 0.8915, 0.4017, 0.9075, 0.3968, 0.9015, 0.375, 0.8518, 0.3889, 0.8565, 0.3768, 0.8882, 0.3687, 0.8862, 0.2895, 0.9013, 0.2944, 0.8912, 0.3186, 0.9073, 0.3146, 0.9137, 0.281, 0.9409, 0.2819, 0.9311, 0.308, 0.9347, 0.3075, 0.9421, 0.2841, 0.9823, 0.2823, 0.9714, 0.3109, 0.965, 0.3139, 0.973, 0.3194, 0.8632, 0.3316, 0.8564, 0.3437, 0.8881, 0.3362, 0.8914, 0.4376, 0.9719, 0.4357, 0.983, 0.4059, 0.9732, 0.4091, 0.9652, 0.4384, 0.9314, 0.4392, 0.9413, 0.4126, 0.9423, 0.4121, 0.935, 0.426, 0.8915, 0.4308, 0.9016, 0.4057, 0.914, 0.4017, 0.9075, 0.3889, 0.8565, 0.4011, 0.8633, 0.3843, 0.8917, 0.3768, 0.8882, 0.3316, 0.8564, 0.3455, 0.8518, 0.3519, 0.886, 0.3437, 0.8881, 0.2944, 0.8912, 0.3008, 0.8812, 0.3236, 0.9013, 0.3186, 0.9073, 0.2819, 0.9311, 0.2835, 0.9212, 0.3094, 0.9275, 0.308, 0.9347, 0.2823, 0.9714, 0.2812, 0.9609, 0.3089, 0.9572, 0.3109, 0.965, 0.4357, 0.983, 0.4329, 0.9946, 0.4017, 0.9813, 0.4059, 0.9732, 0.4392, 0.9413, 0.4393, 0.9512, 0.4123, 0.9498, 0.4126, 0.9423, 0.4308, 0.9016, 0.4344, 0.9116, 0.4087, 0.9208, 0.4057, 0.914, 0.4011, 0.8633, 0.4114, 0.872, 0.391, 0.8962, 0.3843, 0.8917, 0.3455, 0.8518, 0.3603, 0.8502, 0.3603, 0.8854, 0.3519, 0.886, 0.3008, 0.8812, 0.3091, 0.8718, 0.3294, 0.8959, 0.3236, 0.9013, 0.2835, 0.9212, 0.286, 0.9113, 0.3116, 0.9205, 0.3094, 0.9275, 0.2812, 0.9609, 0.2808, 0.9508, 0.3078, 0.9496, 0.3089, 0.9572, 0.4393, 0.9512, 0.4388, 0.9614, 0.4111, 0.9575, 0.4123, 0.9498, 0.4344, 0.9116, 0.4368, 0.9216, 0.4108, 0.9278, 0.4087, 0.9208, 0.4114, 0.872, 0.4196, 0.8814, 0.3968, 0.9015, 0.391, 0.8962, 0.3603, 0.8502, 0.375, 0.8518, 0.3687, 0.8862, 0.3603, 0.8854, 0.2808, 0.9508, 0.281, 0.9409, 0.3075, 0.9421, 0.3078, 0.9496, 0.2869, 0.9941, 0.2841, 0.9823, 0.3139, 0.973, 0.3179, 0.981, 0.3091, 0.8718, 0.3194, 0.8632, 0.3362, 0.8914, 0.3294, 0.8959, 0.286, 0.9113, 0.2895, 0.9013, 0.3146, 0.9137, 0.3116, 0.9205, 0.3908, 0.9519, 0.3888, 0.9567, 0.3694, 0.945, 0.3701, 0.9435, 0.4108, 0.9278, 0.4121, 0.935, 0.3925, 0.9372, 0.3917, 0.9325, 0.3968, 0.9015, 0.4017, 0.9075, 0.3857, 0.9195, 0.3825, 0.9159, 0.3687, 0.8862, 0.3768, 0.8882, 0.37, 0.9083, 0.3652, 0.9072, 0.3075, 0.9421, 0.308, 0.9347, 0.3277, 0.9371, 0.3275, 0.942, 0.3139, 0.973, 0.3109, 0.965, 0.3313, 0.9567, 0.334, 0.9614, 0.3362, 0.8914, 0.3437, 0.8881, 0.3504, 0.9082, 0.3458, 0.9101, 0.3146, 0.9137, 0.3186, 0.9073, 0.3346, 0.9194, 0.332, 0.9234, 0.4091, 0.9652, 0.4059, 0.9732, 0.386, 0.9614, 0.3888, 0.9567, 0.4121, 0.935, 0.4126, 0.9423, 0.3926, 0.9421, 0.3925, 0.9372, 0.4017, 0.9075, 0.4057, 0.914, 0.3883, 0.9236, 0.3857, 0.9195, 0.3768, 0.8882, 0.3843, 0.8917, 0.3746, 0.9102, 0.37, 0.9083, 0.3186, 0.9073, 0.3236, 0.9013, 0.3379, 0.9158, 0.3346, 0.9194, 0.308, 0.9347, 0.3094, 0.9275, 0.3285, 0.9323, 0.3277, 0.9371, 0.3109, 0.965, 0.3089, 0.9572, 0.3293, 0.9518, 0.3313, 0.9567, 0.3437, 0.8881, 0.3519, 0.886, 0.3553, 0.9071, 0.3504, 0.9082, 0.4059, 0.9732, 0.4017, 0.9813, 0.3823, 0.9658, 0.386, 0.9614, 0.4126, 0.9423, 0.4123, 0.9498, 0.3921, 0.947, 0.3926, 0.9421, 0.4057, 0.914, 0.4087, 0.9208, 0.3903, 0.9279, 0.3883, 0.9236, 0.3843, 0.8917, 0.391, 0.8962, 0.3788, 0.9128, 0.3746, 0.9102, 0.3519, 0.886, 0.3603, 0.8854, 0.3602, 0.9067, 0.3553, 0.9071, 0.3236, 0.9013, 0.3294, 0.8959, 0.3416, 0.9127, 0.3379, 0.9158, 0.3094, 0.9275, 0.3116, 0.9205, 0.3299, 0.9278, 0.3285, 0.9323, 0.3089, 0.9572, 0.3078, 0.9496, 0.3281, 0.9469, 0.3293, 0.9518, 0.4123, 0.9498, 0.4111, 0.9575, 0.3908, 0.9519, 0.3921, 0.947, 0.4087, 0.9208, 0.4108, 0.9278, 0.3917, 0.9325, 0.3903, 0.9279, 0.391, 0.8962, 0.3968, 0.9015, 0.3825, 0.9159, 0.3788, 0.9128, 0.3603, 0.8854, 0.3687, 0.8862, 0.3652, 0.9072, 0.3602, 0.9067, 0.3179, 0.981, 0.3139, 0.973, 0.334, 0.9614, 0.3377, 0.9659, 0.3294, 0.8959, 0.3362, 0.8914, 0.3458, 0.9101, 0.3416, 0.9127, 0.3116, 0.9205, 0.3146, 0.9137, 0.332, 0.9234, 0.3299, 0.9278, 0.3078, 0.9496, 0.3075, 0.9421, 0.3275, 0.942, 0.3281, 0.9469, 0.734, 0.2267, 0.7317, 0.2267, 0.7296, 0.2262, 0.7275, 0.2254, 0.7256, 0.2241, 0.7241, 0.2225, 0.7228, 0.2207, 0.722, 0.2186, 0.7215, 0.2164, 0.7215, 0.2142, 0.722, 0.212, 0.7228, 0.21, 0.7241, 0.2081, 0.7256, 0.2065, 0.7275, 0.2053, 0.7296, 0.2045, 0.7317, 0.204, 0.734, 0.204, 0.7362, 0.2045, 0.7382, 0.2053, 0.7401, 0.2065, 0.7416, 0.2081, 0.7429, 0.21, 0.7437, 0.212, 0.7442, 0.2142, 0.7442, 0.2164, 0.7437, 0.2186, 0.7429, 0.2207, 0.7416, 0.2225, 0.7401, 0.2241, 0.7382, 0.2254, 0.7362, 0.2262, 0.3917, 0.9325, 0.3925, 0.9372, 0.3709, 0.9387, 0.3706, 0.9371, 0.3825, 0.9159, 0.3857, 0.9195, 0.3686, 0.9328, 0.3675, 0.9316, 0.3652, 0.9072, 0.37, 0.9083, 0.3633, 0.9292, 0.3617, 0.9289, 0.334, 0.9614, 0.3313, 0.9567, 0.3509, 0.9451, 0.3519, 0.9464, 0.3458, 0.9101, 0.3504, 0.9082, 0.3569, 0.9292, 0.3554, 0.9298, 0.332, 0.9234, 0.3346, 0.9194, 0.3517, 0.9329, 0.3508, 0.9342, 0.3275, 0.942, 0.3277, 0.9371, 0.3494, 0.9388, 0.3494, 0.9404, 0.3888, 0.9567, 0.386, 0.9614, 0.3684, 0.9463, 0.3694, 0.945, 0.3925, 0.9372, 0.3926, 0.9421, 0.3709, 0.9403, 0.3709, 0.9387, 0.3857, 0.9195, 0.3883, 0.9236, 0.3695, 0.9342, 0.3686, 0.9328, 0.37, 0.9083, 0.3746, 0.9102, 0.3648, 0.9298, 0.3633, 0.9292, 0.3277, 0.9371, 0.3285, 0.9323, 0.3497, 0.9372, 0.3494, 0.9388, 0.3313, 0.9567, 0.3293, 0.9518, 0.3502, 0.9436, 0.3509, 0.9451, 0.3504, 0.9082, 0.3553, 0.9071, 0.3585, 0.9289, 0.3569, 0.9292, 0.3346, 0.9194, 0.3379, 0.9158, 0.3528, 0.9317, 0.3517, 0.9329, 0.386, 0.9614, 0.3823, 0.9658, 0.3672, 0.9475, 0.3684, 0.9463, 0.3926, 0.9421, 0.3921, 0.947, 0.3706, 0.9419, 0.3709, 0.9403, 0.3883, 0.9236, 0.3903, 0.9279, 0.3702, 0.9356, 0.3695, 0.9342, 0.3746, 0.9102, 0.3788, 0.9128, 0.3662, 0.9306, 0.3648, 0.9298, 0.3379, 0.9158, 0.3416, 0.9127, 0.354, 0.9307, 0.3528, 0.9317, 0.3285, 0.9323, 0.3299, 0.9278, 0.3501, 0.9357, 0.3497, 0.9372, 0.3293, 0.9518, 0.3281, 0.9469, 0.3497, 0.942, 0.3502, 0.9436, 0.3553, 0.9071, 0.3602, 0.9067, 0.3601, 0.9287, 0.3585, 0.9289, 0.3921, 0.947, 0.3908, 0.9519, 0.3701, 0.9435, 0.3706, 0.9419, 0.3903, 0.9279, 0.3917, 0.9325, 0.3706, 0.9371, 0.3702, 0.9356, 0.3788, 0.9128, 0.3825, 0.9159, 0.3675, 0.9316, 0.3662, 0.9306, 0.3602, 0.9067, 0.3652, 0.9072, 0.3617, 0.9289, 0.3601, 0.9287, 0.3416, 0.9127, 0.3458, 0.9101, 0.3554, 0.9298, 0.354, 0.9307, 0.3299, 0.9278, 0.332, 0.9234, 0.3508, 0.9342, 0.3501, 0.9357, 0.3281, 0.9469, 0.3275, 0.942, 0.3494, 0.9404, 0.3497, 0.942, 0.3377, 0.9659, 0.334, 0.9614, 0.3519, 0.9464, 0.3531, 0.9476])
me_circle.materials.append(mat_ell)
me_circle.use_remesh_preserve_volume = False
me_circle.use_remesh_preserve_attributes = False
me_circle.use_mirror_vertex_groups = False
me_circle.update()

# ---- objects
ob_circle = bpy.data.objects.new('Circle', me_circle)
ob_001 = bpy.data.objects.new('サン.001', light_001)
ob_x = bpy.data.objects.new('サン', light_x)
ob_lamp = bpy.data.objects.new('Lamp', light_lamp)
ob_camera = bpy.data.objects.new('Camera', cam_camera)

# ---- transforms, parenting, visibility, modifiers, constraints
ob_circle.location = (0.0, 0.0, 0.0)
ob_circle.lineart.crease_threshold = 0.0
ob_001.location = (-0.3816, -3.915, 3.758)
ob_001.lineart.crease_threshold = 0.0
ob_x.location = (0.0, 4.935, 8.24)
ob_x.lineart.crease_threshold = 0.0
ob_lamp.location = (4.076, 1.005, 5.904)
ob_lamp.rotation_euler = (0.6503, 0.05522, 1.866)
ob_lamp.lock_rotations_4d = False
ob_lamp.empty_display_type = 'ARROWS'
ob_lamp.color = (0.0, 0.0, 0.0, 0.0)
ob_lamp.lineart.crease_threshold = 0.0
ob_camera.location = (7.481, -6.508, 8.944)
ob_camera.rotation_euler = (1.109, 0.01082, 0.8149)
ob_camera.lock_rotations_4d = False
ob_camera.empty_display_type = 'ARROWS'
ob_camera.color = (0.0, 0.0, 0.0, 0.0)
ob_camera.display_type = 'WIRE'
ob_camera.lineart.crease_threshold = 0.0

# ---- collection membership
col_collection_1.objects.link(ob_circle)
col_collection_11.objects.link(ob_001)
col_collection_11.objects.link(ob_x)
col_collection_11.objects.link(ob_lamp)
col_collection_11.objects.link(ob_camera)

# ---- scene / render settings (as saved in the file)
scene.camera = ob_camera
scene.frame_start = 1; scene.frame_end = 250; scene.frame_set(1)
scene.render.engine = 'BLENDER_EEVEE_NEXT'
scene.render.resolution_percentage = 50
scene.render.dither_intensity = 0.0
scene.cycles.use_denoising = False
scene.cycles.samples = 10
scene.cycles.sampling_pattern = 'TABULATED_SOBOL'
scene.cycles.light_sampling_threshold = 0.0
scene.cycles.use_adaptive_sampling = False
scene.cycles.use_light_tree = False
scene.cycles.blur_glossy = 0.0
scene.cycles.volume_bounces = 1
scene.cycles.pixel_filter_type = 'GAUSSIAN'
scene.cycles.sample_clamp_indirect = 0.0
scene.view_settings.view_transform = 'Standard'
bpy.context.view_layer.update()
